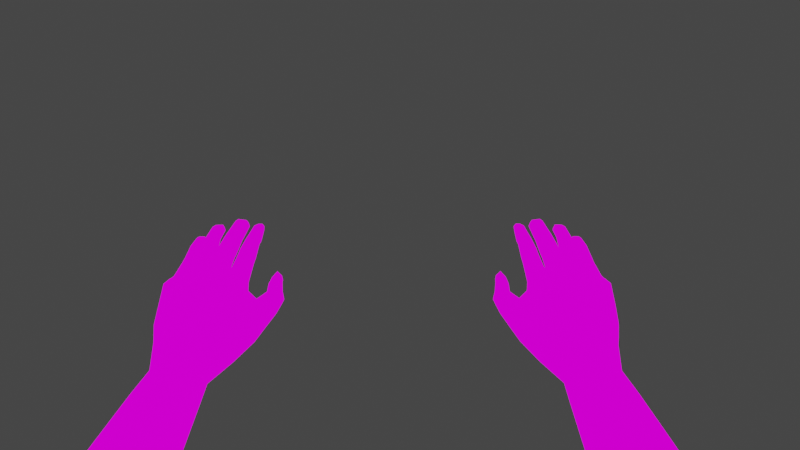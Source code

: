 # Source: conhands.blend  (saved by Blender 2.92.15; exported with 4.5.12 LTS)
import bpy
from mathutils import Matrix  # noqa: F401  (used for matrix-valued properties, if any)

bpy.ops.wm.read_factory_settings(use_empty=True)
scene = bpy.context.scene
scene.name = 'Scene'

# ---- collections
col_collection = bpy.data.collections.new('Collection'); scene.collection.children.link(col_collection)

# ---- images (referenced by path relative to the original .blend; pixels are not part of the script)
import os
ASSET_DIR = os.environ.get("B2B_ASSET_DIR", "")  # directory of the original .blend (textures are referenced by path, not embedded)
HERE = os.path.dirname(os.path.abspath(__file__))  # packed textures are extracted next to this script under _unpacked/

def load_image(name, relpath, width, height, colorspace="sRGB"):
    """Load a texture the original file referenced (path relative to the .blend, or extracted next to this script)."""
    p = next((c for c in (os.path.join(HERE, relpath), os.path.join(ASSET_DIR, relpath)) if relpath and os.path.exists(c)), "")
    if p:
        img = bpy.data.images.load(p, check_existing=True)
        img.name = name
    else:  # same state as the original file: an image datablock whose file is absent (Cycles renders it pink)
        img = bpy.data.images.new(name, width, height)
        img.source = "FILE"
        img.filepath = "//" + (relpath or name)
    img.colorspace_settings.name = colorspace
    return img
img_guytex_png = load_image('Guytex.png', 'Guytex.png', 1024, 1024, 'sRGB')

# ---- materials (node trees are filled in below, after node groups)
mat_material_001 = bpy.data.materials.new('Material.001')
mat_material_001.use_backface_culling = True
mat_material_001.use_transparent_shadow = False
mat_material_001.diffuse_color = (0.7646, 0.0, 0.8, 1.0)
mat_material_002 = bpy.data.materials.new('Material.002')
mat_material_002.use_transparent_shadow = False
mat_material_003 = bpy.data.materials.new('Material.003')
mat_material_003.use_transparent_shadow = False

# ---- material node trees
mat_material_001.use_nodes = True; mat_material_001.node_tree.nodes.clear()
_N = mat_material_001.node_tree.nodes; _L = mat_material_001.node_tree.links
n0 = _N.new('ShaderNodeOutputMaterial'); n0.name = 'Material Output'; n0.location = (300, 300)
n1 = _N.new('ShaderNodeEmission'); n1.name = 'Emission'; n1.location = (10, 300)
n2 = _N.new('ShaderNodeTexImage'); n2.name = 'Image Texture'; n2.location = (-280, 280)
n2.image = img_guytex_png
n2.interpolation = 'Closest'
_L.new(n1.outputs[0], n0.inputs[0])
_L.new(n2.outputs[0], n1.inputs[0])
n0.is_active_output = True
mat_material_002.use_nodes = True; mat_material_002.node_tree.nodes.clear()
_N = mat_material_002.node_tree.nodes; _L = mat_material_002.node_tree.links
n0 = _N.new('ShaderNodeBsdfPrincipled'); n0.name = 'Principled BSDF'; n0.location = (10, 300)
n0.distribution = 'GGX'
n0.subsurface_method = 'BURLEY'
n0.inputs[0].default_value = (0.0, 0.0, 0.0, 1.0)
n0.inputs[3].default_value = 1.45
n0.inputs[27].default_value = (0.0, 0.0, 0.0, 1.0)
n0.inputs[28].default_value = 1.0
n1 = _N.new('ShaderNodeOutputMaterial'); n1.name = 'Material Output'; n1.location = (300, 300)
_L.new(n0.outputs[0], n1.inputs[0])
n1.is_active_output = True
mat_material_003.use_nodes = True; mat_material_003.node_tree.nodes.clear()
_N = mat_material_003.node_tree.nodes; _L = mat_material_003.node_tree.links
n0 = _N.new('ShaderNodeBsdfPrincipled'); n0.name = 'Principled BSDF'; n0.location = (10, 300)
n0.distribution = 'GGX'
n0.subsurface_method = 'BURLEY'
n0.inputs[3].default_value = 1.45
n0.inputs[27].default_value = (0.0, 0.0, 0.0, 1.0)
n0.inputs[28].default_value = 1.0
n1 = _N.new('ShaderNodeOutputMaterial'); n1.name = 'Material Output'; n1.location = (300, 300)
_L.new(n0.outputs[0], n1.inputs[0])
n1.is_active_output = True

# ---- world
world_world = bpy.data.worlds.new('World'); scene.world = world_world
world_world.use_nodes = True; world_world.node_tree.nodes.clear()
_N = world_world.node_tree.nodes; _L = world_world.node_tree.links
n0 = _N.new('ShaderNodeOutputWorld'); n0.name = 'World Output'; n0.location = (300, 300)
n1 = _N.new('ShaderNodeBackground'); n1.name = 'Background'; n1.location = (10, 300)
n1.inputs[0].default_value = (0.05088, 0.05088, 0.05088, 1.0)
_L.new(n1.outputs[0], n0.inputs[0])
n0.is_active_output = True
world_world.color = (0.05088, 0.05088, 0.05088)
world_world.use_sun_shadow = False
world_world.sun_shadow_jitter_overblur = 0.0

# ---- cameras
cam_camera = bpy.data.cameras.new('Camera')
cam_camera.clip_end = 100.0
cam_camera.lens = 18.0
cam_camera.ortho_scale = 7.314
cam_camera.lens_unit = 'FOV'

# ---- lights
light_light = bpy.data.lights.new('Light', 'POINT')
light_light.transmission_factor = 0.0
light_light.energy = 1000.0
light_light.shadow_soft_size = 0.1
light_light.shadow_maximum_resolution = 0.006
light_light.use_absolute_resolution = True

# ---- meshes
me_plane_001 = bpy.data.meshes.new('Plane.001')
me_plane_001.from_pydata([(-0.2295, 0.1106, 0.9523), (-0.1835, 0.1267, 0.9428), (-0.272, 0.1198, 0.9302), (-0.2769, 0.1477, 0.9005), (-0.261, 0.1876, 0.8649), (-0.2135, 0.1883, 0.8691), (-0.1805, 0.1599, 0.9044), (-0.2344, 0.1882, 1.0), (-0.1918, 0.1935, 0.9883), (-0.2784, 0.2049, 0.9746), (-0.2906, 0.2269, 0.9504), (-0.267, 0.2623, 0.9209), (-0.2217, 0.2594, 0.9207), (-0.187, 0.2281, 0.9511), (-0.2298, 0.3187, 1.073), (-0.2037, 0.3223, 1.066), (-0.2671, 0.3299, 1.052), (-0.2799, 0.3582, 1.027), (-0.2594, 0.3769, 0.9964), (-0.2173, 0.3745, 0.999), (-0.1928, 0.3461, 1.031), (-0.1967, 0.2723, 1.042), (-0.2237, 0.2688, 1.051), (-0.2276, 0.3197, 0.9654), (-0.1892, 0.2919, 0.9946), (-0.2882, 0.3088, 0.9995), (-0.2634, 0.3286, 0.9717), (-0.2716, 0.2875, 1.029), (-0.227, 0.3793, 1.095), (-0.2045, 0.3873, 1.092), (-0.2608, 0.3893, 1.077), (-0.2686, 0.4049, 1.059), (-0.2538, 0.4217, 1.042), (-0.2202, 0.4194, 1.04), (-0.1954, 0.401, 1.061), (-0.205, 0.4079, 1.098), (-0.1972, 0.4206, 1.07), (-0.1937, 0.4386, 1.118), (-0.1744, 0.4459, 1.1), (-0.1892, 0.4643, 1.132), (-0.1599, 0.4785, 1.114), (-0.1805, 0.509, 1.148), (-0.171, 0.5145, 1.134), (-0.1828, 0.491, 1.145), (-0.1663, 0.496, 1.13), (-0.1868, 0.5227, 1.139), (-0.1817, 0.5282, 1.128), (-0.2096, 0.5135, 1.105), (-0.1881, 0.5151, 1.095), (-0.2031, 0.5233, 1.127), (-0.1884, 0.5281, 1.115), (-0.2191, 0.4964, 1.083), (-0.1879, 0.4971, 1.08), (-0.2343, 0.4703, 1.067), (-0.1973, 0.4624, 1.069), (-0.2473, 0.4383, 1.055), (-0.2117, 0.4302, 1.055), (-0.2654, 0.426, 1.073), (-0.255, 0.4151, 1.09), (-0.2263, 0.4084, 1.105), (-0.2623, 0.4362, 1.111), (-0.2707, 0.4479, 1.083), (-0.1802, 0.4506, 1.08), (-0.168, 0.4877, 1.088), (-0.188, 0.5315, 1.153), (-0.1862, 0.524, 1.162), (-0.1896, 0.5586, 1.172), (-0.1869, 0.5507, 1.181), (-0.1894, 0.5667, 1.178), (-0.1873, 0.5583, 1.185), (-0.1901, 0.5861, 1.194), (-0.1869, 0.5786, 1.201), (-0.1894, 0.5917, 1.197), (-0.1869, 0.585, 1.206), (-0.1904, 0.6098, 1.21), (-0.1878, 0.6048, 1.218), (-0.1927, 0.6145, 1.216), (-0.1928, 0.6107, 1.221), (-0.1992, 0.6135, 1.216), (-0.1988, 0.6104, 1.221), (-0.2037, 0.609, 1.213), (-0.2031, 0.6053, 1.219), (-0.2062, 0.5897, 1.201), (-0.2061, 0.586, 1.207), (-0.2064, 0.5858, 1.199), (-0.2066, 0.5817, 1.205), (-0.208, 0.5643, 1.184), (-0.2082, 0.5604, 1.193), (-0.2084, 0.5578, 1.178), (-0.2086, 0.5531, 1.187), (-0.1926, 0.5936, 1.196), (-0.1932, 0.6115, 1.209), (-0.2042, 0.5914, 1.199), (-0.2026, 0.6095, 1.211), (-0.1934, 0.5884, 1.192), (-0.204, 0.5878, 1.196), (-0.1932, 0.5708, 1.177), (-0.2058, 0.5674, 1.179), (-0.1943, 0.5638, 1.17), (-0.2056, 0.5611, 1.173), (-0.1974, 0.5352, 1.148), (-0.2078, 0.533, 1.15), (-0.212, 0.5308, 1.156), (-0.2104, 0.532, 1.172), (-0.191, 0.549, 1.187), (-0.1902, 0.5246, 1.171), (-0.2073, 0.5275, 1.175), (-0.2047, 0.5481, 1.189), (-0.2049, 0.5559, 1.194), (-0.2026, 0.5782, 1.206), (-0.2025, 0.5833, 1.209), (-0.2004, 0.6029, 1.22), (-0.1917, 0.5566, 1.193), (-0.1904, 0.5761, 1.204), (-0.1899, 0.5837, 1.209), (-0.1916, 0.6033, 1.221), (-0.1997, 0.5284, 1.139), (-0.2109, 0.5298, 1.142), (-0.2172, 0.5298, 1.155), (-0.2149, 0.5281, 1.172), (-0.2072, 0.52, 1.174), (-0.19, 0.5138, 1.168), (-0.2167, 0.5586, 1.179), (-0.2175, 0.5532, 1.185), (-0.2164, 0.5669, 1.184), (-0.2173, 0.5628, 1.19), (-0.2166, 0.5903, 1.199), (-0.218, 0.5872, 1.204), (-0.2162, 0.5977, 1.203), (-0.2173, 0.5947, 1.208), (-0.215, 0.6189, 1.216), (-0.2156, 0.616, 1.22), (-0.2197, 0.6264, 1.221), (-0.2209, 0.6229, 1.225), (-0.2288, 0.628, 1.22), (-0.23, 0.6246, 1.224), (-0.2364, 0.6187, 1.221), (-0.2345, 0.6148, 1.225), (-0.2388, 0.5969, 1.206), (-0.2375, 0.5926, 1.212), (-0.2388, 0.5904, 1.204), (-0.2381, 0.5865, 1.209), (-0.2411, 0.5661, 1.19), (-0.2401, 0.5632, 1.195), (-0.2411, 0.5579, 1.185), (-0.2401, 0.5546, 1.19), (-0.243, 0.5359, 1.16), (-0.2462, 0.5242, 1.171), (-0.2447, 0.5375, 1.158), (-0.2521, 0.5247, 1.171), (-0.2448, 0.5595, 1.173), (-0.2486, 0.5523, 1.182), (-0.2453, 0.5663, 1.181), (-0.2491, 0.5619, 1.189), (-0.2482, 0.5928, 1.204), (-0.25, 0.5885, 1.209), (-0.2498, 0.5846, 1.207), (-0.2477, 0.5887, 1.201), (-0.2487, 0.6082, 1.214), (-0.2495, 0.6044, 1.22), (-0.2536, 0.6169, 1.216), (-0.2536, 0.6136, 1.219), (-0.2597, 0.6176, 1.214), (-0.2604, 0.614, 1.219), (-0.2659, 0.6121, 1.211), (-0.2665, 0.6069, 1.217), (-0.2675, 0.5974, 1.201), (-0.2677, 0.5904, 1.207), (-0.267, 0.5695, 1.181), (-0.2683, 0.5645, 1.189), (-0.2684, 0.5864, 1.204), (-0.268, 0.5935, 1.198), (-0.2672, 0.5607, 1.176), (-0.2682, 0.5564, 1.183), (-0.2668, 0.5383, 1.159), (-0.2708, 0.532, 1.168), (-0.27, 0.5385, 1.159), (-0.2759, 0.5353, 1.163), (-0.2295, 0.613, 1.228), (-0.2204, 0.6135, 1.225), (-0.2728, 0.5664, 1.174), (-0.2763, 0.5613, 1.178), (-0.2733, 0.5725, 1.178), (-0.2769, 0.5675, 1.183), (-0.2744, 0.5899, 1.189), (-0.279, 0.5843, 1.194), (-0.2745, 0.5919, 1.19), (-0.2789, 0.587, 1.196), (-0.2752, 0.6048, 1.198), (-0.2772, 0.6021, 1.203), (-0.2803, 0.6109, 1.199), (-0.2822, 0.6075, 1.202), (-0.287, 0.6115, 1.199), (-0.2874, 0.6079, 1.202), (-0.2921, 0.6073, 1.196), (-0.2917, 0.6048, 1.199), (-0.2926, 0.5959, 1.185), (-0.2938, 0.5918, 1.191), (-0.293, 0.594, 1.184), (-0.294, 0.5898, 1.189), (-0.293, 0.5745, 1.169), (-0.2941, 0.5716, 1.175), (-0.2923, 0.5682, 1.164), (-0.2936, 0.5643, 1.17), (-0.2915, 0.5407, 1.145), (-0.2925, 0.5355, 1.152), (-0.2325, 0.5885, 1.215), (-0.2228, 0.5888, 1.212), (-0.2328, 0.5824, 1.212), (-0.2233, 0.5832, 1.209), (-0.2342, 0.5597, 1.199), (-0.224, 0.5584, 1.197), (-0.2348, 0.5512, 1.194), (-0.2249, 0.5489, 1.193), (-0.2389, 0.5231, 1.178), (-0.2305, 0.5245, 1.184), (-0.2607, 0.6049, 1.22), (-0.2538, 0.6036, 1.22), (-0.2614, 0.5879, 1.21), (-0.2544, 0.5869, 1.209), (-0.2629, 0.5608, 1.192), (-0.2563, 0.56, 1.192), (-0.2546, 0.5829, 1.207), (-0.2619, 0.5839, 1.207), (-0.2637, 0.5508, 1.187), (-0.2572, 0.5502, 1.186), (-0.267, 0.5247, 1.174), (-0.2598, 0.5229, 1.174), (-0.2875, 0.6011, 1.202), (-0.2829, 0.6006, 1.203), (-0.2894, 0.5868, 1.194), (-0.2841, 0.5854, 1.195), (-0.2895, 0.584, 1.192), (-0.2842, 0.5826, 1.193), (-0.289, 0.5647, 1.179), (-0.2826, 0.5647, 1.181), (-0.2888, 0.5581, 1.175), (-0.2818, 0.558, 1.177), (-0.2877, 0.5321, 1.162), (-0.2813, 0.533, 1.163), (-0.2806, 0.6101, 1.192), (-0.2876, 0.6096, 1.192), (-0.2808, 0.5971, 1.182), (-0.2865, 0.5979, 1.18), (-0.2807, 0.5948, 1.18), (-0.2863, 0.5959, 1.178), (-0.2794, 0.5753, 1.164), (-0.2856, 0.5763, 1.163), (-0.279, 0.5695, 1.16), (-0.2852, 0.5707, 1.158), (-0.2758, 0.5467, 1.144), (-0.2834, 0.5474, 1.143), (-0.2521, 0.6174, 1.21), (-0.2597, 0.6175, 1.209), (-0.2524, 0.5986, 1.199), (-0.2616, 0.602, 1.198), (-0.2499, 0.5733, 1.177), (-0.2617, 0.5779, 1.174), (-0.262, 0.5987, 1.194), (-0.2522, 0.5949, 1.196), (-0.2495, 0.5671, 1.169), (-0.2603, 0.5701, 1.167), (-0.2505, 0.5503, 1.153), (-0.26, 0.5492, 1.153), (-0.2211, 0.625, 1.212), (-0.2278, 0.6277, 1.213), (-0.2227, 0.6032, 1.199), (-0.231, 0.6069, 1.2), (-0.2243, 0.5997, 1.195), (-0.2322, 0.603, 1.197), (-0.225, 0.5796, 1.182), (-0.2329, 0.5827, 1.185), (-0.2254, 0.5728, 1.175), (-0.2319, 0.5735, 1.178), (-0.2265, 0.5392, 1.15), (-0.2346, 0.5419, 1.151), (-0.2226, 0.5311, 1.144), (-0.232, 0.5355, 1.142), (-0.2422, 0.5416, 1.149), (-0.2565, 0.5341, 1.131), (-0.2503, 0.5437, 1.147), (-0.2422, 0.5311, 1.129), (-0.2601, 0.5428, 1.147), (-0.2686, 0.5434, 1.146), (-0.2713, 0.5364, 1.134), (-0.2217, 0.5258, 1.127), (-0.2825, 0.5364, 1.135), (-0.2903, 0.5301, 1.139), (-0.2887, 0.5146, 1.125), (-0.2884, 0.5023, 1.115), (-0.2926, 0.5121, 1.146), (-0.2936, 0.524, 1.149), (-0.2846, 0.5201, 1.162), (-0.2645, 0.5125, 1.172), (-0.2522, 0.5112, 1.172), (-0.2756, 0.5186, 1.167), (-0.2882, 0.5076, 1.158), (-0.2354, 0.5119, 1.179), (-0.2161, 0.5097, 1.175), (-0.195, 0.5063, 1.169), (-0.2876, 0.4916, 1.134), (-0.2843, 0.4731, 1.1), (-0.2775, 0.4637, 1.121), (-0.279, 0.5057, 1.165), (-0.2591, 0.502, 1.169), (-0.2278, 0.502, 1.175), (-0.2006, 0.4989, 1.168), (-0.2724, 0.4841, 1.153), (-0.248, 0.4825, 1.158), (-0.2595, 0.4557, 1.136), (-0.2084, 0.4601, 1.141), (-0.2129, 0.4344, 1.127), (-0.2362, 0.4572, 1.142), (-0.2232, 0.4841, 1.162), (-0.2327, 0.5161, 1.11), (-0.2439, 0.5013, 1.093), (-0.255, 0.522, 1.112), (-0.2772, 0.5196, 1.118), (-0.2759, 0.5069, 1.103), (-0.255, 0.4759, 1.077), (-0.2754, 0.4848, 1.088), (-0.1639, 0.5304, 1.135), (-0.1742, 0.539, 1.132), (-0.1622, 0.542, 1.14), (-0.1705, 0.5475, 1.132), (-0.1616, 0.5477, 1.141), (-0.1704, 0.5509, 1.134), (-0.1639, 0.5581, 1.145), (-0.1719, 0.563, 1.141), (-0.1648, 0.5744, 1.152), (-0.1722, 0.581, 1.146), (-0.1649, 0.5837, 1.154), (-0.1696, 0.589, 1.146), (-0.1581, 0.5824, 1.148), (-0.1584, 0.5877, 1.14), (-0.1582, 0.5747, 1.146), (-0.1571, 0.5803, 1.138), (-0.1544, 0.5604, 1.138), (-0.1533, 0.5668, 1.128), (-0.1492, 0.5483, 1.131), (-0.148, 0.5545, 1.121), (-0.15, 0.5418, 1.128), (-0.1492, 0.5461, 1.117), (-0.1506, 0.5225, 1.122), (-0.1518, 0.5274, 1.11), (-0.1529, 0.4966, 1.114), (-0.1584, 0.5042, 1.101), (-0.1599, 0.5868, 1.134), (-0.1704, 0.5858, 1.138), (-0.1602, 0.5756, 1.124), (-0.1709, 0.5724, 1.129), (-0.1605, 0.5579, 1.112), (-0.1715, 0.557, 1.12), (-0.1607, 0.5519, 1.109), (-0.1722, 0.5526, 1.118), (-0.1653, 0.5334, 1.102), (-0.1764, 0.5394, 1.112), (-0.2351, 0.4348, 1.129), (-0.2501, 0.4379, 1.122), (-0.2815, 0.1772, 0.9195), (-0.2637, 0.216, 0.8854), (-0.232, 0.1397, 0.9709), (-0.2748, 0.1507, 0.9479), (-0.1833, 0.1867, 0.9227), (-0.1868, 0.1532, 0.9608), (-0.2168, 0.2158, 0.8885), (-0.2273, 0.09249, 0.94), (-0.1813, 0.1086, 0.9305), (-0.2698, 0.1017, 0.9179), (-0.2747, 0.1295, 0.8882), (-0.2588, 0.1694, 0.8527), (-0.2113, 0.1702, 0.8568), (-0.1783, 0.1418, 0.8922)], [], [(360, 359, 10, 11), (362, 361, 7, 9), (364, 363, 13, 8), (365, 360, 11, 12), (359, 362, 9, 10), (361, 364, 8, 7), (363, 365, 12, 13), (22, 21, 15, 14), (24, 23, 19, 20), (26, 25, 17, 18), (27, 22, 14, 16), (21, 24, 20, 15), (23, 26, 18, 19), (25, 27, 16, 17), (15, 20, 34, 29), (19, 18, 32, 33), (17, 16, 30, 31), (14, 15, 29, 28), (20, 19, 33, 34), (18, 17, 31, 32), (16, 14, 28, 30), (10, 9, 27, 25), (12, 11, 26, 23), (8, 13, 24, 21), (9, 7, 22, 27), (11, 10, 25, 26), (13, 12, 23, 24), (7, 8, 21, 22), (29, 34, 36, 35), (35, 36, 38, 37), (37, 38, 40, 39), (43, 44, 42, 41), (41, 42, 46, 45), (49, 50, 48, 47), (47, 48, 52, 51), (51, 52, 54, 53), (53, 54, 56, 55), (33, 32, 55, 56), (57, 55, 32, 31), (58, 57, 31, 30), (59, 58, 30, 28), (28, 29, 35, 59), (33, 56, 36, 34), (57, 58, 60, 61), (55, 57, 61, 53), (38, 36, 62), (54, 62, 36, 56), (63, 62, 54, 52), (45, 46, 50, 49), (38, 62, 63, 40), (39, 40, 44, 43), (41, 45, 64, 65), (65, 64, 66, 67), (67, 66, 68, 69), (69, 68, 70, 71), (71, 70, 72, 73), (73, 72, 74, 75), (75, 74, 76, 77), (77, 76, 78, 79), (79, 78, 80, 81), (81, 80, 82, 83), (83, 82, 84, 85), (85, 84, 86, 87), (87, 86, 88, 89), (74, 72, 90, 91), (91, 90, 92, 93), (80, 93, 92, 82), (76, 91, 93, 78), (80, 78, 93), (74, 91, 76), (92, 90, 94, 95), (95, 94, 96, 97), (70, 94, 90, 72), (82, 92, 95, 84), (68, 96, 94, 70), (84, 95, 97, 86), (97, 96, 98, 99), (66, 98, 96, 68), (86, 97, 99, 88), (99, 98, 100, 101), (64, 100, 98, 66), (89, 88, 102, 103), (88, 99, 101, 102), (65, 67, 104, 105), (89, 103, 106, 107), (104, 107, 106, 105), (87, 89, 107, 108), (85, 87, 108, 109), (83, 85, 109, 110), (81, 83, 110, 111), (81, 111, 79), (112, 104, 67, 69), (113, 112, 69, 71), (114, 113, 71, 73), (115, 114, 73, 75), (75, 77, 115), (77, 79, 111, 115), (110, 114, 115, 111), (109, 113, 114, 110), (108, 112, 113, 109), (104, 112, 108, 107), (116, 100, 64, 45), (101, 100, 116, 117), (102, 101, 117, 118), (103, 102, 118, 119), (106, 103, 119, 120), (105, 106, 120, 121), (65, 105, 121, 41), (119, 118, 122, 123), (123, 122, 124, 125), (125, 124, 126, 127), (127, 126, 128, 129), (129, 128, 130, 131), (131, 130, 132, 133), (133, 132, 134, 135), (135, 134, 136, 137), (137, 136, 138, 139), (139, 138, 140, 141), (141, 140, 142, 143), (143, 142, 144, 145), (145, 144, 146, 147), (147, 146, 148, 149), (149, 148, 150, 151), (151, 150, 152, 153), (156, 157, 154, 155), (155, 154, 158, 159), (159, 158, 160, 161), (161, 160, 162, 163), (163, 162, 164, 165), (165, 164, 166, 167), (170, 171, 168, 169), (169, 168, 172, 173), (173, 172, 174, 175), (175, 174, 176, 177), (133, 135, 178, 179), (177, 176, 180, 181), (181, 180, 182, 183), (183, 182, 184, 185), (185, 184, 186, 187), (187, 186, 188, 189), (189, 188, 190, 191), (191, 190, 192, 193), (193, 192, 194, 195), (195, 194, 196, 197), (197, 196, 198, 199), (199, 198, 200, 201), (201, 200, 202, 203), (203, 202, 204, 205), (179, 178, 206, 207), (207, 206, 208, 209), (209, 208, 210, 211), (211, 210, 212, 213), (213, 212, 214, 215), (147, 214, 212, 145), (143, 145, 212, 210), (141, 143, 210, 208), (139, 141, 208, 206), (137, 139, 206, 178), (137, 178, 135), (123, 213, 215, 119), (211, 213, 123, 125), (209, 211, 125, 127), (207, 209, 127, 129), (179, 207, 129, 131), (179, 131, 133), (161, 163, 216, 217), (217, 216, 218, 219), (222, 223, 220, 221), (221, 220, 224, 225), (225, 224, 226, 227), (175, 226, 224, 173), (169, 173, 224, 220), (170, 169, 220, 223), (165, 167, 218, 216), (165, 216, 163), (151, 225, 227, 149), (221, 225, 151, 153), (222, 221, 153, 156), (217, 219, 155, 159), (217, 159, 161), (191, 193, 228, 229), (229, 228, 230, 231), (231, 230, 232, 233), (233, 232, 234, 235), (235, 234, 236, 237), (237, 236, 238, 239), (205, 238, 236, 203), (201, 203, 236, 234), (199, 201, 234, 232), (197, 199, 232, 230), (195, 197, 230, 228), (195, 228, 193), (181, 237, 239, 177), (235, 237, 181, 183), (233, 235, 183, 185), (231, 233, 185, 187), (229, 231, 187, 189), (229, 189, 191), (192, 190, 240, 241), (241, 240, 242, 243), (243, 242, 244, 245), (245, 244, 246, 247), (247, 246, 248, 249), (249, 248, 250, 251), (202, 249, 251, 204), (247, 249, 202, 200), (245, 247, 200, 198), (243, 245, 198, 196), (241, 243, 196, 194), (241, 194, 192), (176, 250, 248, 180), (182, 180, 248, 246), (184, 182, 246, 244), (186, 184, 244, 242), (188, 186, 242, 240), (188, 240, 190), (162, 160, 252, 253), (253, 252, 254, 255), (258, 259, 256, 257), (257, 256, 260, 261), (261, 260, 262, 263), (172, 261, 263, 174), (148, 262, 260, 150), (152, 150, 260, 256), (157, 152, 256, 259), (158, 154, 254, 252), (158, 252, 160), (257, 261, 172, 168), (258, 257, 168, 171), (253, 255, 166, 164), (253, 164, 162), (134, 132, 264, 265), (265, 264, 266, 267), (267, 266, 268, 269), (269, 268, 270, 271), (271, 270, 272, 273), (273, 272, 274, 275), (118, 274, 272, 122), (122, 272, 270, 124), (124, 270, 268, 126), (126, 268, 266, 128), (130, 128, 266, 264), (130, 264, 132), (144, 273, 275, 146), (271, 273, 144, 142), (269, 271, 142, 140), (267, 269, 140, 138), (265, 267, 138, 136), (265, 136, 134), (276, 274, 118, 117), (275, 274, 276, 277), (146, 275, 277, 278), (148, 146, 278), (262, 148, 278, 280), (45, 49, 116), (263, 262, 280, 282), (174, 263, 282, 283), (174, 283, 250, 176), (117, 116, 49), (276, 117, 49, 285), (277, 276, 285), (278, 277, 285, 281), (279, 280, 278, 281), (279, 282, 280), (283, 282, 279, 284), (250, 283, 284, 286), (251, 250, 286), (204, 251, 286, 287), (205, 204, 287, 291), (238, 205, 291, 292), (239, 238, 292), (177, 239, 292, 295), (175, 177, 295), (226, 175, 295, 293), (227, 226, 293), (149, 227, 293, 294), (147, 149, 294), (214, 147, 294, 297), (215, 214, 297), (119, 215, 297, 298), (120, 119, 298, 299), (121, 120, 299), (41, 121, 299, 43), (291, 287, 290), (290, 287, 288), (300, 289, 301, 302), (60, 302, 301, 61), (292, 291, 290, 296), (303, 295, 292, 296), (293, 295, 303, 304), (294, 293, 304), (297, 294, 304, 305), (298, 297, 305), (299, 298, 305, 306), (299, 306, 43), (290, 300, 296), (303, 296, 300, 307), (309, 307, 300, 302), (39, 43, 306, 310), (308, 307, 309, 312), (304, 303, 307, 308), (37, 39, 310, 311), (313, 305, 304, 308), (308, 312, 310, 313), (305, 313, 310, 306), (314, 285, 49, 47), (281, 285, 314), (279, 281, 314, 316), (284, 279, 316, 317), (286, 284, 317), (288, 300, 290), (287, 286, 317, 288), (315, 314, 47, 51), (315, 316, 314), (317, 316, 315, 318), (288, 317, 318, 289), (289, 300, 288), (319, 315, 51, 53), (320, 319, 61), (301, 320, 61), (301, 289, 318, 320), (315, 319, 320, 318), (61, 319, 53), (46, 42, 321, 322), (322, 321, 323, 324), (324, 323, 325, 326), (326, 325, 327, 328), (328, 327, 329, 330), (330, 329, 331, 332), (332, 331, 333, 334), (334, 333, 335, 336), (336, 335, 337, 338), (338, 337, 339, 340), (340, 339, 341, 342), (342, 341, 343, 344), (344, 343, 345, 346), (63, 346, 345, 40), (44, 40, 345), (333, 331, 329, 335), (335, 329, 327, 337), (337, 327, 325, 339), (339, 325, 323, 341), (341, 323, 321, 343), (42, 44, 345), (343, 321, 42, 345), (332, 334, 347, 348), (348, 347, 349, 350), (350, 349, 351, 352), (352, 351, 353, 354), (354, 353, 355, 356), (50, 356, 355, 48), (332, 348, 330), (328, 330, 348, 350), (326, 328, 350, 352), (324, 326, 352, 354), (322, 324, 354, 356), (46, 322, 356, 50), (334, 336, 347), (349, 347, 336, 338), (351, 349, 338, 340), (353, 351, 340, 342), (355, 353, 342, 344), (344, 346, 48, 355), (48, 346, 63, 52), (255, 258, 171, 166), (154, 157, 259, 254), (255, 254, 259, 258), (219, 222, 156, 155), (167, 170, 223, 218), (219, 218, 223, 222), (167, 166, 171, 170), (153, 152, 157, 156), (37, 311, 59, 35), (311, 310, 312, 357), (59, 311, 357, 58), (358, 357, 312, 309), (58, 357, 358, 60), (60, 358, 309, 302), (6, 5, 365, 363), (0, 1, 364, 361), (3, 2, 362, 359), (5, 4, 360, 365), (1, 6, 363, 364), (2, 0, 361, 362), (4, 3, 359, 360), (6, 1, 367, 372), (4, 5, 371, 370), (2, 3, 369, 368), (1, 0, 366, 367), (5, 6, 372, 371), (3, 4, 370, 369), (0, 2, 368, 366)])
me_plane_001.polygons.foreach_set('use_smooth', [True] * 392)
_uv = me_plane_001.uv_layers.new(name='UVMap')
_uv.uv.foreach_set('vector', [0.4931, 0.4605, 0.5198, 0.4577, 0.5181, 0.4689, 0.4926, 0.4715, 0.7541, 0.215, 0.7536, 0.2157, 0.7533, 0.2155, 0.7538, 0.2147, 0.7546, 0.2109, 0.7545, 0.2117, 0.7543, 0.2117, 0.7545, 0.2109, 0.4695, 0.4601, 0.4931, 0.4605, 0.4926, 0.4715, 0.4697, 0.4693, 0.7542, 0.2143, 0.7541, 0.215, 0.7538, 0.2147, 0.7539, 0.2142, 0.7536, 0.2157, 0.7531, 0.2162, 0.7529, 0.2161, 0.7533, 0.2155, 0.4416, 0.4601, 0.4695, 0.4601, 0.4697, 0.4693, 0.442, 0.4669, 0.7523, 0.215, 0.7521, 0.2154, 0.7514, 0.2148, 0.7517, 0.2145, 0.443, 0.4922, 0.4705, 0.4953, 0.4663, 0.526, 0.4438, 0.5231, 0.4888, 0.5011, 0.5097, 0.5027, 0.5036, 0.5296, 0.485, 0.527, 0.7527, 0.2143, 0.7523, 0.215, 0.7517, 0.2145, 0.752, 0.214, 0.7534, 0.2109, 0.7535, 0.2116, 0.7525, 0.2116, 0.7525, 0.2109, 0.4705, 0.4953, 0.4888, 0.5011, 0.485, 0.527, 0.4663, 0.526, 0.7529, 0.2137, 0.7527, 0.2143, 0.752, 0.214, 0.7521, 0.2134, 0.7525, 0.2109, 0.7525, 0.2116, 0.7515, 0.2116, 0.7515, 0.2111, 0.4663, 0.526, 0.485, 0.527, 0.4826, 0.556, 0.4663, 0.5543, 0.7521, 0.2134, 0.752, 0.214, 0.7512, 0.2135, 0.7513, 0.2131, 0.7517, 0.2145, 0.7514, 0.2148, 0.7506, 0.2142, 0.7509, 0.214, 0.4438, 0.5231, 0.4663, 0.526, 0.4663, 0.5543, 0.4479, 0.5536, 0.485, 0.527, 0.5036, 0.5296, 0.4966, 0.5568, 0.4826, 0.556, 0.752, 0.214, 0.7517, 0.2145, 0.7509, 0.214, 0.7512, 0.2135, 0.7539, 0.2142, 0.7538, 0.2147, 0.7527, 0.2143, 0.7529, 0.2137, 0.4697, 0.4693, 0.4926, 0.4715, 0.4888, 0.5011, 0.4705, 0.4953, 0.7545, 0.2109, 0.7543, 0.2117, 0.7535, 0.2116, 0.7534, 0.2109, 0.7538, 0.2147, 0.7533, 0.2155, 0.7523, 0.215, 0.7527, 0.2143, 0.4926, 0.4715, 0.5181, 0.4689, 0.5097, 0.5027, 0.4888, 0.5011, 0.442, 0.4669, 0.4697, 0.4693, 0.4705, 0.4953, 0.443, 0.4922, 0.7533, 0.2155, 0.7529, 0.2161, 0.7521, 0.2154, 0.7523, 0.215, 0.7515, 0.2111, 0.7515, 0.2116, 0.7512, 0.2116, 0.7511, 0.2112, 0.4202, 0.786, 0.4063, 0.7846, 0.4153, 0.7646, 0.4226, 0.7677, 0.4142, 0.6717, 0.4225, 0.6704, 0.4298, 0.6873, 0.4167, 0.6858, 0.42, 0.7, 0.4273, 0.6985, 0.425, 0.7073, 0.4211, 0.7084, 0.453, 0.7588, 0.4622, 0.7616, 0.4615, 0.7706, 0.4551, 0.7673, 0.3955, 0.7826, 0.3889, 0.784, 0.3849, 0.774, 0.395, 0.7721, 0.395, 0.7721, 0.3849, 0.774, 0.3805, 0.7638, 0.3945, 0.7584, 0.3945, 0.7584, 0.3805, 0.7638, 0.3777, 0.7465, 0.3955, 0.742, 0.3955, 0.742, 0.3777, 0.7465, 0.3775, 0.7285, 0.3947, 0.7247, 0.4663, 0.5543, 0.4826, 0.556, 0.4794, 0.5664, 0.4617, 0.5632, 0.4931, 0.5687, 0.4794, 0.5664, 0.4826, 0.556, 0.4966, 0.5568, 0.7508, 0.2133, 0.7509, 0.213, 0.7513, 0.2131, 0.7512, 0.2135, 0.7505, 0.2137, 0.7508, 0.2133, 0.7512, 0.2135, 0.7509, 0.214, 0.7509, 0.214, 0.7506, 0.2142, 0.7503, 0.214, 0.7505, 0.2137, 0.4663, 0.5543, 0.4617, 0.5632, 0.4504, 0.564, 0.4479, 0.5536, 0.4856, 0.7741, 0.4838, 0.7629, 0.5007, 0.7581, 0.4998, 0.7751, 0.4442, 0.6824, 0.4527, 0.6798, 0.4591, 0.6912, 0.4428, 0.7015, 0.4153, 0.7646, 0.4063, 0.7846, 0.4055, 0.7673, 0.3962, 0.7677, 0.4055, 0.7673, 0.4063, 0.7846, 0.3964, 0.786, 0.3707, 0.7662, 0.369, 0.7484, 0.3777, 0.7465, 0.3805, 0.7638, 0.4551, 0.7673, 0.4615, 0.7706, 0.463, 0.7771, 0.4526, 0.7771, 0.4153, 0.7646, 0.4055, 0.7673, 0.4015, 0.7485, 0.4152, 0.746, 0.4167, 0.6858, 0.4298, 0.6873, 0.4273, 0.6985, 0.42, 0.7, 0.4478, 0.7676, 0.4519, 0.7755, 0.4448, 0.7778, 0.4406, 0.7727, 0.7835, 0.7887, 0.7703, 0.7898, 0.7657, 0.7546, 0.7784, 0.7545, 0.7784, 0.7545, 0.7657, 0.7546, 0.7644, 0.7441, 0.7768, 0.7449, 0.7768, 0.7449, 0.7644, 0.7441, 0.7618, 0.7168, 0.7734, 0.7177, 0.7734, 0.7177, 0.7618, 0.7168, 0.7609, 0.7107, 0.7731, 0.7099, 0.7731, 0.7099, 0.7609, 0.7107, 0.759, 0.687, 0.7688, 0.6859, 0.557, 0.5535, 0.5574, 0.5465, 0.5602, 0.5481, 0.5613, 0.5525, 0.5613, 0.5525, 0.5602, 0.5481, 0.5638, 0.5495, 0.564, 0.5524, 0.564, 0.5524, 0.5638, 0.5495, 0.5684, 0.5491, 0.5691, 0.5548, 0.7326, 0.6868, 0.7411, 0.6871, 0.7406, 0.7112, 0.7327, 0.7106, 0.7327, 0.7106, 0.7406, 0.7112, 0.7405, 0.7162, 0.7325, 0.716, 0.7325, 0.716, 0.7405, 0.7162, 0.7387, 0.7438, 0.7294, 0.7413, 0.7294, 0.7413, 0.7387, 0.7438, 0.7388, 0.7528, 0.7288, 0.7509, 0.7592, 0.687, 0.7609, 0.7107, 0.7568, 0.7102, 0.7553, 0.6867, 0.7553, 0.6867, 0.7568, 0.7102, 0.7444, 0.711, 0.744, 0.688, 0.7411, 0.6871, 0.744, 0.688, 0.7444, 0.711, 0.7406, 0.7112, 0.5602, 0.5481, 0.5592, 0.5449, 0.5673, 0.5456, 0.5638, 0.5495, 0.5684, 0.5491, 0.5638, 0.5495, 0.5673, 0.5456, 0.5574, 0.5465, 0.5592, 0.5449, 0.5602, 0.5481, 0.7444, 0.711, 0.7568, 0.7102, 0.7572, 0.7164, 0.7451, 0.7161, 0.7451, 0.7161, 0.7572, 0.7164, 0.7587, 0.7419, 0.7449, 0.7443, 0.7618, 0.7168, 0.7572, 0.7164, 0.7568, 0.7102, 0.7609, 0.7107, 0.7406, 0.7112, 0.7444, 0.711, 0.7451, 0.7161, 0.7405, 0.7162, 0.7644, 0.7441, 0.7587, 0.7419, 0.7572, 0.7164, 0.7618, 0.7168, 0.7405, 0.7162, 0.7451, 0.7161, 0.7449, 0.7443, 0.7387, 0.7438, 0.7449, 0.7443, 0.7587, 0.7419, 0.7584, 0.7522, 0.7461, 0.7536, 0.7657, 0.7546, 0.7584, 0.7522, 0.7587, 0.7419, 0.7644, 0.7441, 0.7387, 0.7438, 0.7449, 0.7443, 0.7461, 0.7536, 0.7388, 0.7528, 0.7461, 0.7536, 0.7584, 0.7522, 0.7584, 0.7906, 0.7468, 0.7918, 0.7703, 0.7898, 0.7584, 0.7906, 0.7584, 0.7522, 0.7657, 0.7546, 0.7288, 0.7509, 0.7388, 0.7528, 0.7388, 0.7901, 0.7263, 0.7782, 0.7388, 0.7528, 0.7461, 0.7536, 0.7468, 0.7918, 0.7388, 0.7901, 0.7835, 0.7887, 0.7784, 0.7545, 0.7862, 0.7508, 0.7912, 0.7814, 0.7288, 0.7509, 0.7263, 0.7782, 0.7201, 0.7799, 0.7221, 0.7531, 0.7077, 0.7504, 0.7221, 0.7531, 0.7201, 0.7799, 0.7011, 0.781, 0.7294, 0.7413, 0.7288, 0.7509, 0.7221, 0.7531, 0.7239, 0.7434, 0.7325, 0.716, 0.7294, 0.7413, 0.7239, 0.7434, 0.7269, 0.7171, 0.7327, 0.7106, 0.7325, 0.716, 0.7269, 0.7171, 0.7274, 0.7113, 0.7326, 0.6868, 0.7327, 0.7106, 0.7274, 0.7113, 0.7277, 0.6876, 0.5691, 0.5548, 0.5676, 0.5564, 0.564, 0.5524, 0.7851, 0.7408, 0.7862, 0.7508, 0.7784, 0.7545, 0.7768, 0.7449, 0.7793, 0.717, 0.7851, 0.7408, 0.7768, 0.7449, 0.7734, 0.7177, 0.7776, 0.7086, 0.7793, 0.717, 0.7734, 0.7177, 0.7731, 0.7099, 0.7741, 0.6849, 0.7776, 0.7086, 0.7731, 0.7099, 0.7688, 0.6859, 0.557, 0.5535, 0.5613, 0.5525, 0.5599, 0.5576, 0.5613, 0.5525, 0.564, 0.5524, 0.5676, 0.5564, 0.5599, 0.5576, 0.7274, 0.7113, 0.7146, 0.7081, 0.7171, 0.6849, 0.7277, 0.6876, 0.7269, 0.7171, 0.7136, 0.7163, 0.7146, 0.7081, 0.7274, 0.7113, 0.7239, 0.7434, 0.7102, 0.7407, 0.7136, 0.7163, 0.7269, 0.7171, 0.7077, 0.7504, 0.7102, 0.7407, 0.7239, 0.7434, 0.7221, 0.7531, 0.441, 0.7859, 0.441, 0.7866, 0.4405, 0.7867, 0.4402, 0.7859, 0.4408, 0.7827, 0.4402, 0.7829, 0.4402, 0.7822, 0.4409, 0.7822, 0.4675, 0.7841, 0.4639, 0.782, 0.4638, 0.7788, 0.4698, 0.7827, 0.4703, 0.7906, 0.4675, 0.7841, 0.4698, 0.7827, 0.4726, 0.7905, 0.4092, 0.7227, 0.4075, 0.7241, 0.4054, 0.7224, 0.4093, 0.7194, 0.4173, 0.7205, 0.4092, 0.7227, 0.4093, 0.7194, 0.4174, 0.7151, 0.4406, 0.7727, 0.437, 0.7713, 0.4398, 0.7664, 0.4478, 0.7676, 0.7837, 0.7748, 0.7718, 0.7838, 0.7698, 0.7504, 0.7773, 0.7502, 0.7773, 0.7502, 0.7698, 0.7504, 0.7682, 0.7419, 0.7744, 0.7414, 0.7744, 0.7414, 0.7682, 0.7419, 0.766, 0.7166, 0.7708, 0.7163, 0.7708, 0.7163, 0.766, 0.7166, 0.7652, 0.7093, 0.7697, 0.7092, 0.7697, 0.7092, 0.7652, 0.7093, 0.7645, 0.6876, 0.7687, 0.6875, 0.5548, 0.5525, 0.5545, 0.5482, 0.561, 0.5487, 0.5614, 0.5517, 0.5614, 0.5517, 0.561, 0.5487, 0.5656, 0.5483, 0.5661, 0.5511, 0.5661, 0.5511, 0.5656, 0.5483, 0.5722, 0.5521, 0.5707, 0.5568, 0.7306, 0.6884, 0.7364, 0.6874, 0.7394, 0.7105, 0.7329, 0.711, 0.7329, 0.711, 0.7394, 0.7105, 0.7375, 0.7163, 0.7314, 0.7167, 0.7314, 0.7167, 0.7375, 0.7163, 0.7343, 0.7413, 0.7286, 0.7406, 0.7286, 0.7406, 0.7343, 0.7413, 0.7339, 0.7506, 0.7276, 0.7499, 0.7276, 0.7499, 0.7339, 0.7506, 0.7404, 0.7804, 0.7267, 0.7838, 0.4717, 0.7754, 0.4703, 0.7671, 0.4712, 0.7657, 0.4749, 0.7751, 0.7886, 0.7796, 0.7698, 0.7781, 0.7669, 0.7529, 0.7789, 0.7537, 0.7789, 0.7537, 0.7669, 0.7529, 0.7677, 0.7434, 0.7777, 0.7412, 0.7765, 0.7132, 0.7694, 0.7139, 0.7696, 0.7089, 0.7762, 0.7088, 0.7762, 0.7088, 0.7696, 0.7089, 0.7696, 0.6903, 0.7764, 0.6902, 0.556, 0.5581, 0.5541, 0.5529, 0.5608, 0.5491, 0.5606, 0.5518, 0.5606, 0.5518, 0.5608, 0.5491, 0.5643, 0.5484, 0.5644, 0.5517, 0.5644, 0.5517, 0.5643, 0.5484, 0.5703, 0.5465, 0.5696, 0.5527, 0.7358, 0.6906, 0.7455, 0.6905, 0.7424, 0.7078, 0.7336, 0.7094, 0.7324, 0.7138, 0.7413, 0.7125, 0.7356, 0.7408, 0.7266, 0.7396, 0.7266, 0.7396, 0.7356, 0.7408, 0.7338, 0.7506, 0.7253, 0.7494, 0.7253, 0.7494, 0.7338, 0.7506, 0.7339, 0.7775, 0.7231, 0.7779, 0.4608, 0.7779, 0.4613, 0.7839, 0.4596, 0.7835, 0.4573, 0.7803, 0.5614, 0.5517, 0.5661, 0.5511, 0.5662, 0.5595, 0.5584, 0.5571, 0.5505, 0.487, 0.5509, 0.4788, 0.5854, 0.4758, 0.5841, 0.4842, 0.5841, 0.4842, 0.5854, 0.4758, 0.5934, 0.4755, 0.5923, 0.4842, 0.5923, 0.4842, 0.5934, 0.4755, 0.6155, 0.4742, 0.6146, 0.484, 0.6146, 0.484, 0.6155, 0.4742, 0.618, 0.4739, 0.6178, 0.4835, 0.6178, 0.4835, 0.618, 0.4739, 0.6349, 0.4738, 0.6351, 0.4797, 0.5551, 0.5592, 0.554, 0.5538, 0.5609, 0.5496, 0.5608, 0.5549, 0.5608, 0.5549, 0.5609, 0.5496, 0.5651, 0.5504, 0.5648, 0.5551, 0.5648, 0.5551, 0.5651, 0.5504, 0.5714, 0.5517, 0.5697, 0.5552, 0.6387, 0.4439, 0.6375, 0.4487, 0.6208, 0.447, 0.6219, 0.4398, 0.6219, 0.4398, 0.6208, 0.447, 0.6182, 0.4464, 0.6192, 0.4393, 0.6192, 0.4393, 0.6182, 0.4464, 0.5925, 0.4432, 0.5944, 0.4363, 0.5944, 0.4363, 0.5925, 0.4432, 0.5837, 0.4431, 0.5851, 0.435, 0.5851, 0.435, 0.5837, 0.4431, 0.5481, 0.4393, 0.5486, 0.4298, 0.7193, 0.6871, 0.7257, 0.6877, 0.7264, 0.712, 0.7175, 0.7113, 0.7175, 0.7113, 0.7264, 0.712, 0.7249, 0.7177, 0.7162, 0.7169, 0.7162, 0.7169, 0.7249, 0.7177, 0.7215, 0.7407, 0.7122, 0.7412, 0.7122, 0.7412, 0.7215, 0.7407, 0.7208, 0.7499, 0.7114, 0.7505, 0.7114, 0.7505, 0.7208, 0.7499, 0.7185, 0.7798, 0.711, 0.7745, 0.7267, 0.7838, 0.7185, 0.7798, 0.7208, 0.7499, 0.7276, 0.7499, 0.7286, 0.7406, 0.7276, 0.7499, 0.7208, 0.7499, 0.7215, 0.7407, 0.7314, 0.7167, 0.7286, 0.7406, 0.7215, 0.7407, 0.7249, 0.7177, 0.7329, 0.711, 0.7314, 0.7167, 0.7249, 0.7177, 0.7264, 0.712, 0.7306, 0.6884, 0.7329, 0.711, 0.7264, 0.712, 0.7257, 0.6877, 0.5707, 0.5568, 0.5662, 0.5595, 0.5661, 0.5511, 0.7012, 0.7482, 0.7114, 0.7505, 0.711, 0.7745, 0.6932, 0.7722, 0.7122, 0.7412, 0.7114, 0.7505, 0.7012, 0.7482, 0.7024, 0.7392, 0.7162, 0.7169, 0.7122, 0.7412, 0.7024, 0.7392, 0.7091, 0.7149, 0.7175, 0.7113, 0.7162, 0.7169, 0.7091, 0.7149, 0.7105, 0.7076, 0.7193, 0.6871, 0.7175, 0.7113, 0.7105, 0.7076, 0.714, 0.686, 0.5584, 0.5571, 0.5548, 0.5525, 0.5614, 0.5517, 0.5606, 0.5518, 0.5644, 0.5517, 0.5647, 0.5578, 0.5594, 0.5581, 0.7202, 0.6891, 0.7269, 0.6893, 0.7264, 0.7085, 0.7197, 0.7081, 0.7184, 0.7125, 0.7253, 0.7128, 0.7191, 0.7398, 0.7124, 0.7391, 0.7124, 0.7391, 0.7191, 0.7398, 0.7172, 0.7511, 0.7107, 0.7504, 0.7107, 0.7504, 0.7172, 0.7511, 0.7132, 0.7796, 0.706, 0.7795, 0.7231, 0.7779, 0.7132, 0.7796, 0.7172, 0.7511, 0.7253, 0.7494, 0.7266, 0.7396, 0.7253, 0.7494, 0.7172, 0.7511, 0.7191, 0.7398, 0.7324, 0.7138, 0.7266, 0.7396, 0.7191, 0.7398, 0.7253, 0.7128, 0.7358, 0.6906, 0.7336, 0.7094, 0.7264, 0.7085, 0.7269, 0.6893, 0.5696, 0.5527, 0.5647, 0.5578, 0.5644, 0.5517, 0.7002, 0.7496, 0.7107, 0.7504, 0.706, 0.7795, 0.6979, 0.7774, 0.7124, 0.7391, 0.7107, 0.7504, 0.7002, 0.7496, 0.7045, 0.7377, 0.7184, 0.7125, 0.7124, 0.7391, 0.7045, 0.7377, 0.7141, 0.7105, 0.7202, 0.6891, 0.7197, 0.7081, 0.7157, 0.7062, 0.7161, 0.6879, 0.5594, 0.5581, 0.556, 0.5581, 0.5606, 0.5518, 0.5608, 0.5549, 0.5648, 0.5551, 0.5649, 0.5594, 0.5602, 0.5591, 0.6347, 0.486, 0.6351, 0.4911, 0.6179, 0.4949, 0.6165, 0.4892, 0.6165, 0.4892, 0.6179, 0.4949, 0.6145, 0.4954, 0.613, 0.4897, 0.613, 0.4897, 0.6145, 0.4954, 0.589, 0.4982, 0.5894, 0.4907, 0.5894, 0.4907, 0.589, 0.4982, 0.5805, 0.4988, 0.5807, 0.4907, 0.5807, 0.4907, 0.5805, 0.4988, 0.5486, 0.5003, 0.5493, 0.4933, 0.5481, 0.5128, 0.5486, 0.5003, 0.5805, 0.4988, 0.5847, 0.5079, 0.5942, 0.5071, 0.5847, 0.5079, 0.5805, 0.4988, 0.589, 0.4982, 0.6188, 0.5027, 0.5942, 0.5071, 0.589, 0.4982, 0.6145, 0.4954, 0.6215, 0.5021, 0.6188, 0.5027, 0.6145, 0.4954, 0.6179, 0.4949, 0.6379, 0.4973, 0.6215, 0.5021, 0.6179, 0.4949, 0.6351, 0.4911, 0.5697, 0.5552, 0.5649, 0.5594, 0.5648, 0.5551, 0.5841, 0.4842, 0.5807, 0.4907, 0.5493, 0.4933, 0.5505, 0.487, 0.5894, 0.4907, 0.5807, 0.4907, 0.5841, 0.4842, 0.5923, 0.4842, 0.613, 0.4897, 0.5894, 0.4907, 0.5923, 0.4842, 0.6146, 0.484, 0.6165, 0.4892, 0.613, 0.4897, 0.6146, 0.484, 0.6178, 0.4835, 0.6347, 0.486, 0.6165, 0.4892, 0.6178, 0.4835, 0.6351, 0.4797, 0.5602, 0.5591, 0.5551, 0.5592, 0.5608, 0.5549, 0.5651, 0.5504, 0.5609, 0.5496, 0.5613, 0.5434, 0.5683, 0.545, 0.6358, 0.4555, 0.6359, 0.4631, 0.618, 0.4618, 0.618, 0.4553, 0.618, 0.4553, 0.618, 0.4618, 0.6148, 0.4617, 0.6151, 0.4552, 0.6151, 0.4552, 0.6148, 0.4617, 0.5878, 0.46, 0.5887, 0.4532, 0.5887, 0.4532, 0.5878, 0.46, 0.5803, 0.4596, 0.5813, 0.4528, 0.5813, 0.4528, 0.5803, 0.4596, 0.5501, 0.459, 0.5512, 0.4507, 0.5837, 0.4431, 0.5813, 0.4528, 0.5512, 0.4507, 0.5481, 0.4393, 0.5887, 0.4532, 0.5813, 0.4528, 0.5837, 0.4431, 0.5925, 0.4432, 0.6151, 0.4552, 0.5887, 0.4532, 0.5925, 0.4432, 0.6182, 0.4464, 0.618, 0.4553, 0.6151, 0.4552, 0.6182, 0.4464, 0.6208, 0.447, 0.6358, 0.4555, 0.618, 0.4553, 0.6208, 0.447, 0.6375, 0.4487, 0.5683, 0.545, 0.5714, 0.5517, 0.5651, 0.5504, 0.5509, 0.4788, 0.5501, 0.459, 0.5803, 0.4596, 0.5854, 0.4758, 0.5934, 0.4755, 0.5854, 0.4758, 0.5803, 0.4596, 0.5878, 0.46, 0.6155, 0.4742, 0.5934, 0.4755, 0.5878, 0.46, 0.6148, 0.4617, 0.618, 0.4739, 0.6155, 0.4742, 0.6148, 0.4617, 0.618, 0.4618, 0.6349, 0.4738, 0.618, 0.4739, 0.618, 0.4618, 0.6359, 0.4631, 0.554, 0.5538, 0.5613, 0.5434, 0.5609, 0.5496, 0.5643, 0.5484, 0.5608, 0.5491, 0.5595, 0.5454, 0.5653, 0.5449, 0.7529, 0.6872, 0.7602, 0.686, 0.7607, 0.7077, 0.7507, 0.7066, 0.7499, 0.7113, 0.7604, 0.7125, 0.7591, 0.7412, 0.747, 0.7383, 0.747, 0.7383, 0.7591, 0.7412, 0.7579, 0.7506, 0.7473, 0.7473, 0.7473, 0.7473, 0.7579, 0.7506, 0.7563, 0.7723, 0.7472, 0.7728, 0.7338, 0.7506, 0.7473, 0.7473, 0.7472, 0.7728, 0.7339, 0.7775, 0.7698, 0.7781, 0.7563, 0.7723, 0.7579, 0.7506, 0.7669, 0.7529, 0.7677, 0.7434, 0.7669, 0.7529, 0.7579, 0.7506, 0.7591, 0.7412, 0.7694, 0.7139, 0.7677, 0.7434, 0.7591, 0.7412, 0.7604, 0.7125, 0.7696, 0.6903, 0.7696, 0.7089, 0.7607, 0.7077, 0.7602, 0.686, 0.5541, 0.5529, 0.5595, 0.5454, 0.5608, 0.5491, 0.747, 0.7383, 0.7473, 0.7473, 0.7338, 0.7506, 0.7356, 0.7408, 0.7499, 0.7113, 0.747, 0.7383, 0.7356, 0.7408, 0.7413, 0.7125, 0.7529, 0.6872, 0.7507, 0.7066, 0.7424, 0.7078, 0.7455, 0.6905, 0.5653, 0.5449, 0.5703, 0.5465, 0.5643, 0.5484, 0.5656, 0.5483, 0.561, 0.5487, 0.5599, 0.5427, 0.5659, 0.5432, 0.7515, 0.6839, 0.7574, 0.6858, 0.7576, 0.7081, 0.7506, 0.7058, 0.7506, 0.7058, 0.7576, 0.7081, 0.7561, 0.7127, 0.7497, 0.7099, 0.7497, 0.7099, 0.7561, 0.7127, 0.7558, 0.7348, 0.7482, 0.7307, 0.7482, 0.7307, 0.7558, 0.7348, 0.7559, 0.7435, 0.7495, 0.7416, 0.7495, 0.7416, 0.7559, 0.7435, 0.7599, 0.7809, 0.7522, 0.7795, 0.7718, 0.7838, 0.7599, 0.7809, 0.7559, 0.7435, 0.7698, 0.7504, 0.7698, 0.7504, 0.7559, 0.7435, 0.7558, 0.7348, 0.7682, 0.7419, 0.7682, 0.7419, 0.7558, 0.7348, 0.7561, 0.7127, 0.766, 0.7166, 0.766, 0.7166, 0.7561, 0.7127, 0.7576, 0.7081, 0.7652, 0.7093, 0.7645, 0.6876, 0.7652, 0.7093, 0.7576, 0.7081, 0.7574, 0.6858, 0.5545, 0.5482, 0.5599, 0.5427, 0.561, 0.5487, 0.7339, 0.7506, 0.7495, 0.7416, 0.7522, 0.7795, 0.7404, 0.7804, 0.7482, 0.7307, 0.7495, 0.7416, 0.7339, 0.7506, 0.7343, 0.7413, 0.7497, 0.7099, 0.7482, 0.7307, 0.7343, 0.7413, 0.7375, 0.7163, 0.7506, 0.7058, 0.7497, 0.7099, 0.7375, 0.7163, 0.7394, 0.7105, 0.7515, 0.6839, 0.7506, 0.7058, 0.7394, 0.7105, 0.7364, 0.6874, 0.5659, 0.5432, 0.5722, 0.5521, 0.5656, 0.5483, 0.4698, 0.7767, 0.4726, 0.7762, 0.4698, 0.7827, 0.4638, 0.7788, 0.4576, 0.7565, 0.453, 0.7562, 0.4495, 0.7515, 0.4548, 0.7513, 0.4703, 0.7671, 0.4659, 0.7614, 0.4638, 0.7588, 0.4698, 0.7602, 0.4712, 0.7657, 0.4703, 0.7671, 0.4698, 0.7602, 0.4749, 0.7597, 0.4712, 0.7657, 0.4698, 0.7602, 0.4742, 0.7589, 0.437, 0.7845, 0.4448, 0.7786, 0.4444, 0.7848, 0.4717, 0.7562, 0.467, 0.758, 0.4657, 0.7536, 0.4706, 0.7517, 0.4613, 0.7839, 0.4628, 0.7906, 0.463, 0.7916, 0.4585, 0.791, 0.4613, 0.7839, 0.4585, 0.791, 0.4543, 0.7916, 0.4596, 0.7835, 0.4432, 0.752, 0.437, 0.7523, 0.4374, 0.746, 0.4495, 0.7515, 0.4432, 0.752, 0.4374, 0.746, 0.4474, 0.7443, 0.4548, 0.7513, 0.4495, 0.7515, 0.4474, 0.7443, 0.4613, 0.7544, 0.4548, 0.7513, 0.4474, 0.7443, 0.4588, 0.7442, 0.4666, 0.7438, 0.4657, 0.7536, 0.4613, 0.7544, 0.4588, 0.7442, 0.4666, 0.7438, 0.4706, 0.7517, 0.4657, 0.7536, 0.475, 0.7504, 0.4706, 0.7517, 0.4666, 0.7438, 0.4747, 0.7435, 0.4791, 0.7503, 0.475, 0.7504, 0.4747, 0.7435, 0.4806, 0.7424, 0.483, 0.7491, 0.4791, 0.7503, 0.4806, 0.7424, 0.4864, 0.7458, 0.483, 0.7491, 0.4806, 0.7424, 0.4839, 0.7396, 0.5651, 0.7641, 0.5657, 0.7691, 0.5585, 0.7694, 0.5585, 0.7624, 0.5656, 0.7583, 0.5651, 0.7641, 0.5585, 0.7624, 0.5592, 0.7551, 0.373, 0.7233, 0.3699, 0.7228, 0.3715, 0.7176, 0.3755, 0.7241, 0.373, 0.7233, 0.3715, 0.7176, 0.3761, 0.718, 0.3782, 0.7238, 0.3755, 0.7241, 0.3761, 0.718, 0.3805, 0.7221, 0.3782, 0.7238, 0.3761, 0.718, 0.3817, 0.7165, 0.3839, 0.7213, 0.3805, 0.7221, 0.3817, 0.7165, 0.3875, 0.7211, 0.3839, 0.7213, 0.3817, 0.7165, 0.3876, 0.7157, 0.3903, 0.7209, 0.3875, 0.7211, 0.3876, 0.7157, 0.3942, 0.722, 0.3903, 0.7209, 0.3876, 0.7157, 0.396, 0.7173, 0.3985, 0.7239, 0.3942, 0.722, 0.396, 0.7173, 0.4054, 0.7224, 0.3985, 0.7239, 0.396, 0.7173, 0.4052, 0.7152, 0.4093, 0.7194, 0.4054, 0.7224, 0.4052, 0.7152, 0.4151, 0.7122, 0.4174, 0.7151, 0.4093, 0.7194, 0.4151, 0.7122, 0.4478, 0.7676, 0.4398, 0.7664, 0.4412, 0.762, 0.4519, 0.7588, 0.5585, 0.7624, 0.5585, 0.7694, 0.5515, 0.7609, 0.5515, 0.7609, 0.5585, 0.7694, 0.5467, 0.772, 0.5374, 0.7613, 0.5378, 0.7736, 0.5184, 0.7733, 0.519, 0.76, 0.5007, 0.7581, 0.519, 0.76, 0.5184, 0.7733, 0.4998, 0.7751, 0.5592, 0.7551, 0.5585, 0.7624, 0.5515, 0.7609, 0.5521, 0.7536, 0.3744, 0.7119, 0.3761, 0.718, 0.3715, 0.7176, 0.3696, 0.7113, 0.3817, 0.7165, 0.3761, 0.718, 0.3744, 0.7119, 0.3843, 0.7111, 0.3876, 0.7157, 0.3817, 0.7165, 0.3843, 0.7111, 0.396, 0.7173, 0.3876, 0.7157, 0.3843, 0.7111, 0.3996, 0.7121, 0.4052, 0.7152, 0.396, 0.7173, 0.3996, 0.7121, 0.4151, 0.7122, 0.4052, 0.7152, 0.3996, 0.7121, 0.4124, 0.7088, 0.4151, 0.7122, 0.4124, 0.7088, 0.42, 0.7, 0.5515, 0.7609, 0.5374, 0.7613, 0.5521, 0.7536, 0.3744, 0.7119, 0.3696, 0.7113, 0.369, 0.6989, 0.3773, 0.7, 0.3831, 0.6839, 0.3773, 0.7, 0.369, 0.6989, 0.3736, 0.6841, 0.4167, 0.6858, 0.42, 0.7, 0.4124, 0.7088, 0.4079, 0.6863, 0.3893, 0.7002, 0.3773, 0.7, 0.3831, 0.6839, 0.3945, 0.6857, 0.3843, 0.7111, 0.3744, 0.7119, 0.3773, 0.7, 0.3893, 0.7002, 0.4142, 0.6717, 0.4167, 0.6858, 0.4079, 0.6863, 0.4054, 0.6722, 0.4014, 0.7015, 0.3996, 0.7121, 0.3843, 0.7111, 0.3893, 0.7002, 0.3893, 0.7002, 0.3945, 0.6857, 0.4079, 0.6863, 0.4014, 0.7015, 0.3996, 0.7121, 0.4014, 0.7015, 0.4079, 0.6863, 0.4124, 0.7088, 0.4507, 0.7336, 0.4474, 0.7443, 0.4374, 0.746, 0.4382, 0.7344, 0.4588, 0.7442, 0.4474, 0.7443, 0.4507, 0.7336, 0.4666, 0.7438, 0.4588, 0.7442, 0.4507, 0.7336, 0.4632, 0.7336, 0.4747, 0.7435, 0.4666, 0.7438, 0.4632, 0.7336, 0.4745, 0.7309, 0.4806, 0.7424, 0.4747, 0.7435, 0.4745, 0.7309, 0.5467, 0.772, 0.5374, 0.7613, 0.5515, 0.7609, 0.4839, 0.7396, 0.4806, 0.7424, 0.4745, 0.7309, 0.4801, 0.7292, 0.4535, 0.7208, 0.4507, 0.7336, 0.4382, 0.7344, 0.4395, 0.7193, 0.4535, 0.7208, 0.4632, 0.7336, 0.4507, 0.7336, 0.4745, 0.7309, 0.4632, 0.7336, 0.4535, 0.7208, 0.4713, 0.7214, 0.4801, 0.7292, 0.4745, 0.7309, 0.4713, 0.7214, 0.4776, 0.7211, 0.5378, 0.7736, 0.5374, 0.7613, 0.5467, 0.772, 0.4547, 0.7035, 0.4535, 0.7208, 0.4395, 0.7193, 0.4428, 0.7015, 0.4671, 0.7078, 0.4547, 0.7035, 0.4591, 0.6912, 0.5184, 0.7733, 0.5203, 0.7826, 0.4998, 0.7751, 0.5184, 0.7733, 0.5378, 0.7736, 0.5356, 0.7814, 0.5203, 0.7826, 0.4535, 0.7208, 0.4547, 0.7035, 0.4671, 0.7078, 0.4713, 0.7214, 0.4591, 0.6912, 0.4547, 0.7035, 0.4428, 0.7015, 0.4357, 0.7601, 0.434, 0.768, 0.4264, 0.7642, 0.4288, 0.758, 0.383, 0.4744, 0.3842, 0.4598, 0.3976, 0.4625, 0.3971, 0.4768, 0.3971, 0.4768, 0.3976, 0.4625, 0.4039, 0.4635, 0.4015, 0.4774, 0.4015, 0.4774, 0.4039, 0.4635, 0.4158, 0.4677, 0.4171, 0.479, 0.4171, 0.479, 0.4158, 0.4677, 0.4345, 0.4716, 0.4362, 0.4844, 0.5697, 0.5549, 0.5651, 0.5629, 0.5634, 0.5564, 0.5634, 0.5522, 0.5634, 0.5522, 0.5634, 0.5564, 0.559, 0.5568, 0.557, 0.5519, 0.4375, 0.5127, 0.4366, 0.5205, 0.4304, 0.5229, 0.4306, 0.5138, 0.4306, 0.5138, 0.4304, 0.5229, 0.4159, 0.5229, 0.4161, 0.5128, 0.4158, 0.5128, 0.4158, 0.5279, 0.4031, 0.5345, 0.4015, 0.523, 0.4015, 0.523, 0.4031, 0.5345, 0.3956, 0.5362, 0.3927, 0.5245, 0.3927, 0.5245, 0.3956, 0.5362, 0.3752, 0.5423, 0.3724, 0.5282, 0.403, 0.7253, 0.4095, 0.7247, 0.4116, 0.7374, 0.4041, 0.7376, 0.4015, 0.7485, 0.4041, 0.7376, 0.4116, 0.7374, 0.4152, 0.746, 0.4273, 0.6985, 0.4298, 0.6873, 0.4329, 0.6949, 0.4366, 0.5205, 0.4412, 0.5268, 0.4338, 0.5298, 0.4304, 0.5229, 0.4304, 0.5229, 0.4338, 0.5298, 0.4189, 0.5328, 0.4159, 0.5229, 0.4178, 0.4549, 0.4158, 0.4677, 0.4039, 0.4635, 0.405, 0.4456, 0.405, 0.4456, 0.4039, 0.4635, 0.3976, 0.4625, 0.3975, 0.444, 0.3975, 0.444, 0.3976, 0.4625, 0.3842, 0.4598, 0.3766, 0.4401, 0.4499, 0.7907, 0.4455, 0.7884, 0.4499, 0.7786, 0.4256, 0.7738, 0.4264, 0.7642, 0.434, 0.768, 0.4357, 0.7842, 0.5634, 0.5522, 0.557, 0.5519, 0.5544, 0.548, 0.5637, 0.5457, 0.4361, 0.4944, 0.4364, 0.5062, 0.4195, 0.5065, 0.4192, 0.4946, 0.4192, 0.4946, 0.4195, 0.5065, 0.3985, 0.5088, 0.3999, 0.4948, 0.3999, 0.4948, 0.3985, 0.5088, 0.3919, 0.5096, 0.3945, 0.4946, 0.3945, 0.4946, 0.3919, 0.5096, 0.3708, 0.5103, 0.3778, 0.4938, 0.3889, 0.784, 0.3853, 0.7897, 0.3785, 0.787, 0.3849, 0.774, 0.5634, 0.5522, 0.5637, 0.5457, 0.5697, 0.5549, 0.4171, 0.479, 0.4362, 0.4844, 0.4361, 0.4944, 0.4192, 0.4946, 0.4015, 0.4774, 0.4171, 0.479, 0.4192, 0.4946, 0.3999, 0.4948, 0.3971, 0.4768, 0.4015, 0.4774, 0.3999, 0.4948, 0.3945, 0.4946, 0.383, 0.4744, 0.3971, 0.4768, 0.3945, 0.4946, 0.3778, 0.4938, 0.4734, 0.7771, 0.4787, 0.7762, 0.4787, 0.7862, 0.4735, 0.7835, 0.4375, 0.5127, 0.4306, 0.5138, 0.4344, 0.5081, 0.4222, 0.5048, 0.4344, 0.5081, 0.4306, 0.5138, 0.4161, 0.5128, 0.3985, 0.5088, 0.4195, 0.5065, 0.4158, 0.5128, 0.4015, 0.523, 0.3919, 0.5096, 0.3985, 0.5088, 0.4015, 0.523, 0.3927, 0.5245, 0.3708, 0.5103, 0.3919, 0.5096, 0.3927, 0.5245, 0.3724, 0.5282, 0.3721, 0.7893, 0.3703, 0.7774, 0.3849, 0.774, 0.3785, 0.787, 0.3849, 0.774, 0.3703, 0.7774, 0.3707, 0.7662, 0.3805, 0.7638, 0.7507, 0.7066, 0.7499, 0.7113, 0.7413, 0.7125, 0.7424, 0.7078, 0.7696, 0.7089, 0.7694, 0.7139, 0.7604, 0.7125, 0.7607, 0.7077, 0.7507, 0.7066, 0.7607, 0.7077, 0.7604, 0.7125, 0.7499, 0.7113, 0.7197, 0.7081, 0.7184, 0.7125, 0.7141, 0.7105, 0.7157, 0.7062, 0.7336, 0.7094, 0.7324, 0.7138, 0.7253, 0.7128, 0.7264, 0.7085, 0.7197, 0.7081, 0.7264, 0.7085, 0.7253, 0.7128, 0.7184, 0.7125, 0.7336, 0.7094, 0.7424, 0.7078, 0.7413, 0.7125, 0.7324, 0.7138, 0.7777, 0.7412, 0.7677, 0.7434, 0.7694, 0.7139, 0.7765, 0.7132, 0.4142, 0.6717, 0.4054, 0.6722, 0.3981, 0.6561, 0.4081, 0.6541, 0.4054, 0.6722, 0.4079, 0.6863, 0.3945, 0.6857, 0.3947, 0.673, 0.3981, 0.6561, 0.4054, 0.6722, 0.3947, 0.673, 0.3835, 0.6559, 0.3871, 0.673, 0.3947, 0.673, 0.3945, 0.6857, 0.3831, 0.6839, 0.3835, 0.6559, 0.3947, 0.673, 0.3871, 0.673, 0.3808, 0.6697, 0.3808, 0.6697, 0.3871, 0.673, 0.3831, 0.6839, 0.3736, 0.6841, 0.4414, 0.458, 0.4694, 0.4571, 0.4695, 0.4601, 0.4416, 0.4601, 0.7537, 0.2157, 0.7531, 0.2162, 0.7531, 0.2162, 0.7536, 0.2157, 0.7544, 0.2144, 0.7542, 0.2151, 0.7541, 0.215, 0.7542, 0.2143, 0.4694, 0.4571, 0.4933, 0.457, 0.4931, 0.4605, 0.4695, 0.4601, 0.7547, 0.2109, 0.7546, 0.2117, 0.7545, 0.2117, 0.7546, 0.2109, 0.7542, 0.2151, 0.7537, 0.2157, 0.7536, 0.2157, 0.7541, 0.215, 0.4933, 0.457, 0.5203, 0.4542, 0.5198, 0.4577, 0.4931, 0.4605, 0.7546, 0.2117, 0.7547, 0.2109, 0.7547, 0.2109, 0.7546, 0.2117, 0.4933, 0.457, 0.4694, 0.4571, 0.4694, 0.4571, 0.4933, 0.457, 0.7542, 0.2151, 0.7544, 0.2144, 0.7544, 0.2144, 0.7542, 0.2151, 0.7531, 0.2162, 0.7537, 0.2157, 0.7537, 0.2157, 0.7531, 0.2162, 0.4694, 0.4571, 0.4414, 0.458, 0.4414, 0.458, 0.4694, 0.4571, 0.5203, 0.4542, 0.4933, 0.457, 0.4933, 0.457, 0.5203, 0.4542, 0.7537, 0.2157, 0.7542, 0.2151, 0.7542, 0.2151, 0.7537, 0.2157])
me_plane_001.materials.append(mat_material_001)
me_plane_001.materials.append(mat_material_002)
me_plane_001.materials.append(mat_material_003)
me_plane_001.use_remesh_fix_poles = True
me_plane_001.use_remesh_preserve_attributes = False
me_plane_001.use_mirror_vertex_groups = False
me_plane_001.update()
arm_metarig = bpy.data.armatures.new('metarig')  # bones are not reproduced

# ---- objects
ob_light = bpy.data.objects.new('Light', light_light)
ob_camera = bpy.data.objects.new('Camera', cam_camera)
ob_metarig = bpy.data.objects.new('metarig', arm_metarig)
ob_plane_001 = bpy.data.objects.new('Plane.001', me_plane_001)

# ---- transforms, parenting, visibility, modifiers, constraints
ob_light.location = (4.076, 1.005, 5.904)
ob_light.rotation_euler = (0.6503, 0.05522, 1.866)
ob_light.lock_rotations_4d = False
ob_light.empty_display_type = 'ARROWS'
ob_light.color = (0.0, 0.0, 0.0, 0.0)
ob_light.lineart.crease_threshold = 0.0
ob_camera.location = (0.01357, 0.008596, 1.308)
ob_camera.rotation_euler = (1.424, -5.357e-06, -0.004492)
ob_camera.lock_rotations_4d = False
ob_camera.empty_display_type = 'ARROWS'
ob_camera.color = (0.0, 0.0, 0.0, 0.0)
ob_camera.display_type = 'WIRE'
ob_camera.lineart.crease_threshold = 0.0
ob_metarig.location = (0.0, 0.0, 0.0)
ob_metarig.show_in_front = True
ob_metarig.lineart.crease_threshold = 0.0
ob_plane_001.parent = ob_metarig
ob_plane_001.location = (0.0, 0.0, 0.0)
ob_plane_001.color = (0.8276, 0.0, 1.0, 1.0)
ob_plane_001.lineart.crease_threshold = 0.0
_vg = ob_plane_001.vertex_groups.new(name='Hips')
_vg = ob_plane_001.vertex_groups.new(name='Spine')
_vg = ob_plane_001.vertex_groups.new(name='Chest')
_vg = ob_plane_001.vertex_groups.new(name='Neck')
_vg = ob_plane_001.vertex_groups.new(name='Head')
_vg = ob_plane_001.vertex_groups.new(name='LeftShoulder')
_vg = ob_plane_001.vertex_groups.new(name='LeftArm')
for _i, _w in zip([0, 1, 2, 3, 4, 5, 6, 7, 8, 9, 10, 11, 12, 13, 359, 360, 361, 362, 363, 364, 365, 366, 367, 368, 369, 370, 371, 372], [0.4745, 0.189, 0.6953, 0.2113, 0.1601, 0.1317, 0.1072, 0.1045, 0.08262, 0.09113, 0.05924, 0.02532, 0.02024, 0.02741, 0.1353, 0.09271, 0.2895, 0.3932, 0.06729, 0.1358, 0.07598, 0.4745, 0.189, 0.6953, 0.2113, 0.1601, 0.1317, 0.1072]): _vg.add([_i], _w, 'REPLACE')
_vg = ob_plane_001.vertex_groups.new(name='LeftForeArm')
for _i, _w in zip([7, 8, 9, 10, 11, 12, 13, 14, 15, 16, 17, 18, 19, 20, 21, 22, 23, 24, 25, 26, 27, 28, 29, 30, 31, 32, 33, 34, 35, 36, 37, 38, 39, 51, 53, 54, 55, 56, 57, 58, 59, 60, 61, 62, 301, 302, 309, 310, 311, 312, 319, 320, 357, 358, 359, 360, 361, 362, 363, 364, 365], [0.8951, 0.9168, 0.9085, 0.9403, 0.9617, 0.9642, 0.9608, 0.9949, 0.994, 0.9964, 0.9954, 0.9949, 0.9953, 0.9953, 0.9852, 0.982, 0.9922, 0.991, 0.9897, 0.9923, 0.9876, 0.9728, 0.9579, 0.9812, 0.97, 0.964, 0.9652, 0.9606, 0.8396, 0.8378, 0.1417, 0.08169, 0.01404, 0.01699, 0.1486, 0.1589, 0.8466, 0.8564, 0.8298, 0.8769, 0.8545, 0.2, 0.2543, 0.1434, 0.06604, 0.05489, 0.03966, 0.01232, 0.1529, 0.01874, 0.08731, 0.05231, 0.1332, 0.1322, 0.4701, 0.4809, 0.4476, 0.4543, 0.4804, 0.4584, 0.4821]): _vg.add([_i], _w, 'REPLACE')
_vg = ob_plane_001.vertex_groups.new(name='LeftHand')
for _i, _w in zip([31, 32, 35, 36, 37, 38, 39, 43, 47, 48, 49, 50, 51, 52, 53, 54, 55, 56, 57, 58, 59, 60, 61, 62, 116, 117, 205, 276, 277, 279, 281, 284, 285, 287, 288, 289, 290, 291, 292, 293, 294, 296, 300, 301, 302, 303, 304, 305, 306, 307, 308, 309, 310, 311, 312, 313, 314, 315, 316, 317, 318, 319, 320, 357, 358], [0.003244, 0.007928, 0.09037, 0.01919, 0.5246, 0.1188, 0.2589, 0.07567, 0.5303, 0.1192, 0.1266, 0.04827, 0.7076, 0.1251, 0.7342, 0.1529, 0.1296, 0.05069, 0.1566, 0.1131, 0.1226, 0.7467, 0.6949, 0.07078, 0.02105, 0.02349, 0.005249, 0.0259, 0.0595, 0.05519, 0.1366, 0.001488, 0.1847, 0.04905, 0.5179, 0.7733, 0.3488, 0.1053, 0.02215, 0.009505, 0.02868, 0.3116, 0.6665, 0.7224, 0.7057, 0.2419, 0.0927, 0.05345, 0.05305, 0.6647, 0.5759, 0.7762, 0.6529, 0.7, 0.7949, 0.2971, 0.6119, 0.7923, 0.2899, 0.3306, 0.613, 0.8155, 0.7459, 0.7951, 0.8046]): _vg.add([_i], _w, 'REPLACE')
_vg = ob_plane_001.vertex_groups.new(name='breast.L')
_vg = ob_plane_001.vertex_groups.new(name='RightShoulder')
_vg = ob_plane_001.vertex_groups.new(name='RightArm')
_vg = ob_plane_001.vertex_groups.new(name='RightForeArm')
_vg = ob_plane_001.vertex_groups.new(name='RightHand')
_vg = ob_plane_001.vertex_groups.new(name='breast.R')
_vg = ob_plane_001.vertex_groups.new(name='pelvis.L')
_vg = ob_plane_001.vertex_groups.new(name='LeftUpLeg')
_vg = ob_plane_001.vertex_groups.new(name='LeftLeg')
_vg = ob_plane_001.vertex_groups.new(name='LeftFoot')
_vg = ob_plane_001.vertex_groups.new(name='LeftToeBase')
_vg = ob_plane_001.vertex_groups.new(name='heel.02.L')
_vg = ob_plane_001.vertex_groups.new(name='pelvis.R')
_vg = ob_plane_001.vertex_groups.new(name='RightUpLeg')
_vg = ob_plane_001.vertex_groups.new(name='RightLeg')
_vg = ob_plane_001.vertex_groups.new(name='RightFoot')
_vg = ob_plane_001.vertex_groups.new(name='RightToeBase')
_vg = ob_plane_001.vertex_groups.new(name='heel.02.R')
_vg = ob_plane_001.vertex_groups.new(name='LeftHandThumb1')
for _i, _w in zip([34, 35, 36, 37, 38, 39, 40, 41, 42, 43, 44, 45, 46, 47, 48, 49, 50, 51, 52, 53, 54, 56, 62, 63, 299, 306, 310, 311, 312, 313, 314, 315, 319, 343, 344, 345, 346, 355, 356, 357], [0.003775, 0.06517, 0.1253, 0.3059, 0.79, 0.6216, 0.9557, 0.1626, 0.1493, 0.5198, 0.8197, 0.05553, 0.05299, 0.186, 0.6522, 0.03761, 0.1313, 0.1853, 0.801, 0.09425, 0.6747, 0.09014, 0.7787, 0.9445, 0.0266, 0.06181, 0.1783, 0.1132, 0.03673, 0.06308, 0.04735, 0.03297, 0.01833, 0.06803, 0.08038, 0.9112, 0.886, 0.08243, 0.0271, 0.01792]): _vg.add([_i], _w, 'REPLACE')
_vg = ob_plane_001.vertex_groups.new(name='LeftHandThumb2')
for _i, _w in zip([41, 42, 43, 44, 45, 46, 47, 48, 49, 50, 52, 64, 116, 117, 285, 321, 322, 323, 324, 325, 326, 339, 340, 341, 342, 343, 344, 345, 346, 351, 352, 353, 354, 355, 356], [0.1833, 0.7096, 0.06314, 0.108, 0.2903, 0.6861, 0.08171, 0.1779, 0.204, 0.6356, 0.02365, 0.0186, 0.105, 0.05276, 0.06275, 0.8839, 0.7424, 0.5787, 0.183, 0.1696, 0.06359, 0.1732, 0.1373, 0.7768, 0.787, 0.9053, 0.8953, 0.0751, 0.09709, 0.175, 0.1566, 0.6957, 0.6072, 0.8571, 0.8254]): _vg.add([_i], _w, 'REPLACE')
_vg = ob_plane_001.vertex_groups.new(name='LeftHandThumb3')
for _i, _w in zip([321, 322, 323, 324, 325, 326, 327, 328, 329, 330, 331, 332, 333, 334, 335, 336, 337, 338, 339, 340, 341, 342, 347, 348, 349, 350, 351, 352, 353, 354, 356], [0.02314, 0.1037, 0.2053, 0.4039, 0.4135, 0.4668, 0.4914, 0.4974, 0.4997, 0.4999, 0.4998, 0.4999, 0.4999, 0.4999, 0.4996, 0.4996, 0.4934, 0.4937, 0.4124, 0.4305, 0.1072, 0.1016, 0.4996, 0.4998, 0.4961, 0.4965, 0.4108, 0.42, 0.1451, 0.1899, 0.04105]): _vg.add([_i], _w, 'REPLACE')
_vg = ob_plane_001.vertex_groups.new(name='hand.L.005')
for _i, _w in zip([321, 322, 323, 324, 325, 326, 327, 328, 329, 330, 331, 332, 333, 334, 335, 336, 337, 338, 339, 340, 341, 342, 347, 348, 349, 350, 351, 352, 353, 354, 356], [0.02314, 0.1037, 0.2053, 0.4039, 0.4135, 0.4668, 0.4914, 0.4974, 0.4997, 0.4999, 0.4998, 0.4999, 0.4999, 0.4999, 0.4996, 0.4996, 0.4934, 0.4937, 0.4124, 0.4305, 0.1072, 0.1016, 0.4996, 0.4998, 0.4961, 0.4965, 0.4108, 0.42, 0.1451, 0.1899, 0.04105]): _vg.add([_i], _w, 'REPLACE')
_vg = ob_plane_001.vertex_groups.new(name='LeftHandIndex1')
for _i, _w in zip([39, 41, 42, 43, 44, 45, 46, 47, 49, 50, 64, 65, 66, 67, 68, 69, 86, 87, 88, 89, 96, 97, 98, 99, 100, 101, 102, 103, 104, 105, 106, 107, 108, 112, 116, 117, 118, 119, 120, 121, 214, 215, 274, 275, 276, 277, 281, 285, 297, 298, 299, 305, 306, 308, 310, 313, 314, 322, 356], [0.0518, 0.5988, 0.1132, 0.2947, 0.04898, 0.5752, 0.177, 0.09767, 0.4608, 0.1172, 0.9305, 0.9505, 0.8864, 0.9158, 0.2159, 0.4638, 0.1532, 0.1501, 0.8773, 0.8316, 0.1499, 0.1585, 0.8571, 0.8848, 0.9163, 0.859, 0.7664, 0.7975, 0.8727, 0.9477, 0.8731, 0.8527, 0.2042, 0.2134, 0.7285, 0.5793, 0.2749, 0.2927, 0.7766, 0.9039, 0.003123, 0.05812, 0.08022, 0.008478, 0.196, 0.08975, 0.03753, 0.1777, 0.06789, 0.3466, 0.8396, 0.1386, 0.7259, 0.009626, 0.06972, 0.09485, 0.02717, 0.01117, 0.00406]): _vg.add([_i], _w, 'REPLACE')
_vg = ob_plane_001.vertex_groups.new(name='LeftHandIndex2')
for _i, _w in zip([66, 67, 68, 69, 70, 71, 72, 73, 75, 81, 82, 83, 84, 85, 86, 87, 88, 89, 90, 92, 94, 95, 96, 97, 98, 99, 104, 107, 108, 109, 110, 111, 112, 113, 114, 115], [0.1088, 0.08022, 0.7785, 0.5353, 0.8805, 0.9451, 0.2799, 0.8419, 0.03456, 0.01088, 0.3612, 0.7917, 0.861, 0.9278, 0.8394, 0.8421, 0.1127, 0.158, 0.2039, 0.2592, 0.8559, 0.8405, 0.8379, 0.8336, 0.1387, 0.1082, 0.1234, 0.1358, 0.7925, 0.9564, 0.9033, 0.05754, 0.7845, 0.9656, 0.8979, 0.02496]): _vg.add([_i], _w, 'REPLACE')
_vg = ob_plane_001.vertex_groups.new(name='LeftHandIndex3')
for _i, _w in zip([70, 71, 72, 73, 74, 75, 76, 77, 78, 79, 80, 81, 82, 83, 84, 85, 90, 91, 92, 93, 94, 95, 109, 110, 111, 114, 115], [0.1114, 0.01202, 0.7185, 0.1545, 0.9877, 0.9575, 0.9875, 0.9793, 0.9924, 0.988, 0.9813, 0.9695, 0.6371, 0.2067, 0.1327, 0.06716, 0.7948, 0.9897, 0.7392, 0.9786, 0.1382, 0.1537, 0.01182, 0.09387, 0.9423, 0.09941, 0.9624]): _vg.add([_i], _w, 'REPLACE')
_vg = ob_plane_001.vertex_groups.new(name='LeftHandMiddle1')
for _i, _w in zip([43, 45, 47, 49, 50, 100, 101, 102, 103, 106, 116, 117, 118, 119, 120, 121, 122, 123, 124, 125, 142, 143, 144, 145, 146, 147, 148, 149, 150, 210, 211, 212, 213, 214, 215, 226, 227, 262, 263, 272, 273, 274, 275, 276, 277, 278, 279, 280, 281, 282, 285, 293, 294, 297, 298, 299, 304, 305, 306, 307, 308, 310, 312, 313, 314, 316], [0.01437, 0.009913, 0.04054, 0.1169, 0.004977, 0.02421, 0.1084, 0.2201, 0.1728, 0.1073, 0.08542, 0.2754, 0.7086, 0.6736, 0.1923, 0.02367, 0.7513, 0.8368, 0.166, 0.1555, 0.1784, 0.1612, 0.8022, 0.8329, 0.6274, 0.6529, 0.3687, 0.2508, 0.02082, 0.1642, 0.1725, 0.8312, 0.836, 0.821, 0.8549, 0.05026, 0.1128, 0.09282, 0.002231, 0.1794, 0.139, 0.801, 0.7516, 0.6472, 0.4969, 0.3406, 0.05633, 0.1415, 0.1538, 0.02458, 0.4138, 0.08602, 0.2909, 0.7599, 0.5681, 0.07574, 0.1167, 0.7073, 0.1291, 0.03649, 0.1606, 0.04805, 0.02374, 0.4567, 0.1001, 0.02835]): _vg.add([_i], _w, 'REPLACE')
_vg = ob_plane_001.vertex_groups.new(name='LeftHandMiddle2')
for _i, _w in zip([122, 123, 124, 125, 126, 127, 128, 129, 138, 139, 140, 141, 142, 143, 144, 145, 206, 207, 208, 209, 210, 211, 212, 213, 266, 267, 268, 269, 270, 271, 272, 273, 274, 275], [0.2309, 0.1418, 0.845, 0.8395, 0.7299, 0.8007, 0.1428, 0.1403, 0.1558, 0.1826, 0.7222, 0.765, 0.8353, 0.831, 0.1841, 0.1552, 0.2094, 0.2073, 0.7852, 0.827, 0.8226, 0.8169, 0.1595, 0.1494, 0.05614, 0.02587, 0.2081, 0.1728, 0.9053, 0.8864, 0.8076, 0.8422, 0.01254, 0.02488]): _vg.add([_i], _w, 'REPLACE')
_vg = ob_plane_001.vertex_groups.new(name='LeftHandMiddle3')
for _i, _w in zip([126, 127, 128, 129, 130, 131, 132, 133, 134, 135, 136, 137, 138, 139, 140, 141, 178, 179, 206, 207, 208, 209, 264, 265, 266, 267, 268, 269, 270, 271], [0.259, 0.1897, 0.8557, 0.8581, 0.9921, 0.9903, 0.9977, 0.9951, 0.9995, 0.9978, 0.9896, 0.9872, 0.8425, 0.815, 0.2667, 0.2249, 0.9878, 0.9898, 0.7873, 0.7899, 0.2009, 0.162, 0.9967, 1.002, 0.9459, 0.9658, 0.7996, 0.8391, 0.07149, 0.1092]): _vg.add([_i], _w, 'REPLACE')
_vg = ob_plane_001.vertex_groups.new(name='LeftHandRing1')
for _i, _w in zip([47, 49, 117, 146, 147, 148, 149, 150, 151, 152, 153, 168, 169, 172, 173, 174, 175, 176, 177, 214, 215, 220, 221, 224, 225, 226, 227, 239, 250, 251, 256, 257, 260, 261, 262, 263, 274, 275, 276, 277, 278, 279, 280, 281, 282, 283, 284, 285, 286, 288, 289, 292, 293, 294, 295, 296, 297, 298, 300, 303, 304, 305, 307, 308, 309, 312, 313, 314, 315, 316, 317, 318], [0.01649, 0.004481, 0.01832, 0.3333, 0.3044, 0.5915, 0.7021, 0.8112, 0.8367, 0.2007, 0.1394, 0.07931, 0.1093, 0.9298, 0.8527, 0.7956, 0.7642, 0.3334, 0.1537, 0.1228, 0.05223, 0.1264, 0.1407, 0.8661, 0.8548, 0.8158, 0.8006, 0.06108, 0.0882, 0.01392, 0.1365, 0.1099, 0.8154, 0.814, 0.8442, 0.8926, 0.06979, 0.1611, 0.08494, 0.2902, 0.5807, 0.633, 0.7465, 0.5354, 0.731, 0.3514, 0.2048, 0.1001, 0.06036, 0.0322, 0.0217, 0.1205, 0.7019, 0.5615, 0.5527, 0.07359, 0.1216, 0.01391, 0.01336, 0.186, 0.6199, 0.06343, 0.104, 0.1484, 0.004385, 0.003818, 0.03119, 0.1197, 0.06422, 0.3839, 0.121, 0.06019]): _vg.add([_i], _w, 'REPLACE')
_vg = ob_plane_001.vertex_groups.new(name='LeftHandRing2')
for _i, _w in zip([150, 151, 152, 153, 154, 155, 156, 157, 166, 167, 168, 169, 170, 171, 172, 173, 218, 219, 220, 221, 222, 223, 224, 225, 254, 256, 257, 258, 259, 260, 261, 262], [0.1462, 0.133, 0.778, 0.8392, 0.2013, 0.2458, 0.7361, 0.6937, 0.05333, 0.2001, 0.9061, 0.8735, 0.7117, 0.1484, 0.06412, 0.136, 0.2126, 0.2785, 0.8591, 0.8437, 0.8035, 0.7793, 0.1146, 0.1249, 0.04145, 0.8286, 0.8329, 0.05887, 0.1317, 0.1744, 0.1705, 0.0002244]): _vg.add([_i], _w, 'REPLACE')
_vg = ob_plane_001.vertex_groups.new(name='LeftHandRing3')
for _i, _w in zip([154, 155, 156, 157, 158, 159, 160, 161, 162, 163, 164, 165, 166, 167, 170, 171, 216, 217, 218, 219, 222, 223, 252, 253, 254, 255, 256, 257, 258, 259], [0.7961, 0.7516, 0.2566, 0.2978, 0.9845, 0.976, 0.9913, 0.9867, 0.9933, 0.9891, 0.9932, 0.987, 0.9456, 0.7981, 0.2825, 0.8479, 0.984, 0.9755, 0.7856, 0.7187, 0.1878, 0.2148, 0.9954, 0.9982, 0.9529, 0.9767, 0.01613, 0.05633, 0.9377, 0.8625]): _vg.add([_i], _w, 'REPLACE')
_vg = ob_plane_001.vertex_groups.new(name='LeftHandPinky1')
for _i, _w in zip([60, 61, 174, 175, 176, 177, 180, 181, 182, 183, 200, 201, 202, 203, 204, 205, 226, 227, 234, 235, 236, 237, 238, 239, 246, 247, 248, 249, 250, 251, 262, 263, 278, 279, 280, 281, 282, 283, 284, 285, 286, 287, 288, 289, 290, 291, 292, 293, 294, 295, 296, 300, 301, 302, 303, 304, 307, 308, 309, 312, 313, 314, 315, 316, 317, 318, 319, 320, 358], [0.02083, 0.01873, 0.1901, 0.2101, 0.6378, 0.8349, 0.2603, 0.6372, 0.06122, 0.129, 0.1254, 0.1157, 0.8719, 0.8622, 0.9782, 0.9867, 0.1161, 0.06588, 0.1917, 0.1816, 0.8852, 0.8054, 0.9725, 0.936, 0.182, 0.1918, 0.8045, 0.8365, 0.8884, 0.9489, 0.006291, 0.0606, 0.01795, 0.229, 0.08032, 0.09648, 0.2122, 0.6185, 0.7438, 0.009086, 0.9145, 0.9653, 0.8155, 0.5414, 0.9481, 0.975, 0.8642, 0.1705, 0.08055, 0.4056, 0.8739, 0.6995, 0.1784, 0.2039, 0.7451, 0.1515, 0.6058, 0.146, 0.1097, 0.03574, 0.01377, 0.05142, 0.04141, 0.2422, 0.6995, 0.4022, 0.03128, 0.152, 0.009551]): _vg.add([_i], _w, 'REPLACE')
_vg = ob_plane_001.vertex_groups.new(name='LeftHandPinky2')
for _i, _w in zip([180, 181, 182, 183, 184, 185, 186, 187, 198, 199, 200, 201, 202, 203, 230, 231, 232, 233, 234, 235, 236, 237, 244, 245, 246, 247, 248, 249], [0.7058, 0.3341, 0.8278, 0.7705, 0.05897, 0.06121, 0.01096, 0.009445, 0.00999, 0.0146, 0.8194, 0.8075, 0.1195, 0.127, 0.000913, 0.0148, 0.0623, 0.07319, 0.7738, 0.7645, 0.1077, 0.1771, 0.03405, 0.04052, 0.7779, 0.7665, 0.1809, 0.153]): _vg.add([_i], _w, 'REPLACE')
_vg = ob_plane_001.vertex_groups.new(name='LeftHandPinky3')
for _i, _w in zip([182, 183, 184, 185, 186, 187, 188, 189, 190, 191, 192, 193, 194, 195, 196, 197, 198, 199, 200, 201, 228, 229, 230, 231, 232, 233, 234, 235, 240, 241, 242, 243, 244, 245, 246, 247], [0.1086, 0.09829, 0.9388, 0.9296, 0.968, 0.9661, 0.9964, 0.9961, 0.999, 0.998, 0.9994, 0.9985, 0.9987, 0.9988, 0.985, 0.9832, 0.9657, 0.9652, 0.05502, 0.07657, 0.9971, 0.9966, 0.9698, 0.9619, 0.9247, 0.913, 0.01722, 0.05192, 0.9983, 0.9985, 0.9797, 0.9767, 0.9498, 0.9462, 0.0264, 0.03152]): _vg.add([_i], _w, 'REPLACE')
_vg = ob_plane_001.vertex_groups.new(name='RightHandThumb1')
_vg = ob_plane_001.vertex_groups.new(name='RightHandThumb2')
_vg = ob_plane_001.vertex_groups.new(name='RightHandThumb3')
_vg = ob_plane_001.vertex_groups.new(name='hand.R.005')
_vg = ob_plane_001.vertex_groups.new(name='RightHandIndex1')
_vg = ob_plane_001.vertex_groups.new(name='RightHandIndex2')
_vg = ob_plane_001.vertex_groups.new(name='RightHandIndex3')
_vg = ob_plane_001.vertex_groups.new(name='RightHandMiddle1')
_vg = ob_plane_001.vertex_groups.new(name='RightHandMiddle2')
_vg = ob_plane_001.vertex_groups.new(name='RightHandMiddle3')
_vg = ob_plane_001.vertex_groups.new(name='RightHandRing1')
_vg = ob_plane_001.vertex_groups.new(name='RightHandRing2')
_vg = ob_plane_001.vertex_groups.new(name='RightHandRing3')
_vg = ob_plane_001.vertex_groups.new(name='RightHandPinky1')
_vg = ob_plane_001.vertex_groups.new(name='RightHandPinky2')
_vg = ob_plane_001.vertex_groups.new(name='RightHandPinky3')
_m = ob_plane_001.modifiers.new('Mirror', 'MIRROR')
_m = ob_plane_001.modifiers.new('Armature', 'ARMATURE')
_m.object = ob_metarig

# ---- collection membership
col_collection.objects.link(ob_light)
col_collection.objects.link(ob_camera)
col_collection.objects.link(ob_metarig)
col_collection.objects.link(ob_plane_001)

# ---- scene / render settings (as saved in the file)
scene.camera = ob_camera
scene.frame_start = 1; scene.frame_end = 250; scene.frame_set(1)
scene.render.engine = 'BLENDER_EEVEE_NEXT'
scene.cycles.use_denoising = False
scene.cycles.samples = 128
scene.cycles.sampling_pattern = 'TABULATED_SOBOL'
scene.cycles.use_adaptive_sampling = False
scene.cycles.use_light_tree = False
scene.view_settings.view_transform = 'Filmic'
bpy.context.view_layer.update()
